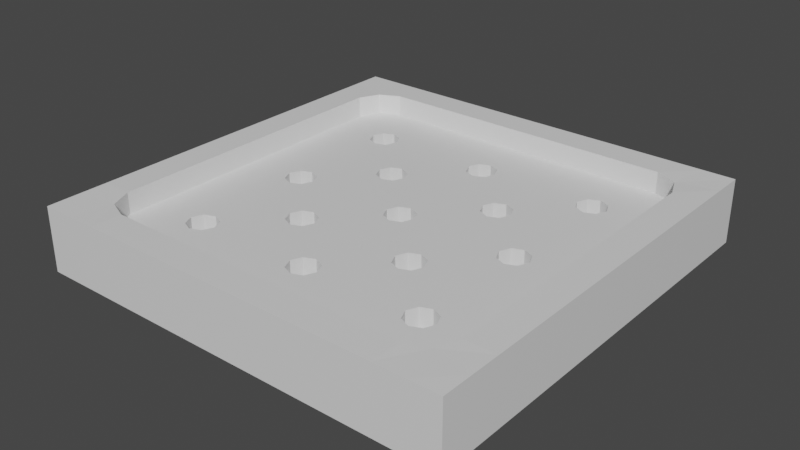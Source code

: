 # Source: floortrap.blend  (saved by Blender 2.80.75; exported with 4.5.12 LTS)
import bpy
from mathutils import Matrix  # noqa: F401  (used for matrix-valued properties, if any)

bpy.ops.wm.read_factory_settings(use_empty=True)
scene = bpy.context.scene
scene.name = 'Scene'

# ---- collections
col_collection = bpy.data.collections.new('Collection'); scene.collection.children.link(col_collection)

# ---- materials (node trees are filled in below, after node groups)
mat_material = bpy.data.materials.new('Material')
mat_material.alpha_threshold = 0.0
mat_material.use_transparent_shadow = False
mat_material.line_color = (0.0, 0.0, 0.0, 1.0)

# ---- material node trees
mat_material.use_nodes = True; mat_material.node_tree.nodes.clear()
_N = mat_material.node_tree.nodes; _L = mat_material.node_tree.links
n0 = _N.new('ShaderNodeOutputMaterial'); n0.name = 'Material Output'; n0.location = (300, 300)
n1 = _N.new('ShaderNodeBsdfPrincipled'); n1.name = 'Principled BSDF'; n1.location = (10, 300)
n1.distribution = 'GGX'
n1.subsurface_method = 'BURLEY'
n1.inputs[2].default_value = 0.4
n1.inputs[3].default_value = 1.45
n1.inputs[27].default_value = (0.0, 0.0, 0.0, 1.0)
n1.inputs[28].default_value = 1.0
_L.new(n1.outputs[0], n0.inputs[0])
n0.is_active_output = True

# ---- world
world_world = bpy.data.worlds.new('World'); scene.world = world_world
world_world.use_nodes = True; world_world.node_tree.nodes.clear()
_N = world_world.node_tree.nodes; _L = world_world.node_tree.links
n0 = _N.new('ShaderNodeOutputWorld'); n0.name = 'World Output'; n0.location = (300, 300)
n1 = _N.new('ShaderNodeBackground'); n1.name = 'Background'; n1.location = (10, 300)
n1.inputs[0].default_value = (0.05088, 0.05088, 0.05088, 1.0)
_L.new(n1.outputs[0], n0.inputs[0])
n0.is_active_output = True
world_world.color = (0.05088, 0.05088, 0.05088)
world_world.use_sun_shadow = False
world_world.sun_shadow_jitter_overblur = 0.0

# ---- meshes
me_cube = bpy.data.meshes.new('Cube')
me_cube.from_pydata([(1.0, 1.0, 0.1), (1.0, 1.0, -0.1), (1.0, -1.0, 0.1), (1.0, -1.0, -0.1), (1.0, 0.7143, 0.1), (1.0, 0.4286, 0.1), (1.0, 0.1429, 0.1), (1.0, -0.1429, 0.1), (1.0, -0.4286, 0.1), (1.0, -0.7143, 0.1), (1.0, -0.7143, -0.1), (1.0, -0.4286, -0.1), (1.0, -0.1429, -0.1), (1.0, 0.1429, -0.1), (1.0, 0.4286, -0.1), (1.0, 0.7143, -0.1), (0.7143, 1.0, -0.1), (0.4286, 1.0, -0.1), (0.1429, 1.0, -0.1), (0.7143, -1.0, 0.1), (0.4286, -1.0, 0.1), (0.1429, -1.0, 0.1), (0.1429, -1.0, -0.1), (0.4286, -1.0, -0.1), (0.7143, -1.0, -0.1), (0.1429, 1.0, 0.1), (0.4286, 1.0, 0.1), (0.7143, 1.0, 0.1), (0.1429, 0.7143, 0.1), (0.4286, 0.7143, 0.1), (0.7143, 0.7143, 0.1), (0.1429, 0.4286, 0.1), (0.4286, 0.4286, 0.1), (0.7143, 0.4286, 0.1), (0.1429, 0.1429, 0.1), (0.4286, 0.1429, 0.1), (0.7143, 0.1429, 0.1), (0.1429, -0.1429, 0.1), (0.4286, -0.1429, 0.1), (0.7143, -0.1429, 0.1), (0.1429, -0.4286, 0.1), (0.4286, -0.4286, 0.1), (0.7143, -0.4286, 0.1), (0.1429, -0.7143, 0.1), (0.4286, -0.7143, 0.1), (0.7143, -0.7143, 0.1), (0.5214, 0.6214, 0.1), (0.6214, 0.6214, 0.1), (0.5214, 0.5214, 0.1), (0.6214, 0.5214, 0.1), (0.0506, 0.05, 0.1), (0.0506, -0.05, 0.1), (0.5214, -0.5214, 0.1), (0.6214, -0.5214, 0.1), (0.5214, -0.6214, 0.1), (0.6214, -0.6214, 0.1), (0.5214, 0.05, 0.1), (0.6214, 0.05, 0.1), (0.5214, -0.05, 0.1), (0.6214, -0.05, 0.1), (0.2357, -0.2357, 0.1), (0.3357, -0.2357, 0.1), (0.2357, -0.3357, 0.1), (0.3357, -0.3357, 0.1), (0.0506, -0.5214, 0.1), (0.0506, -0.6214, 0.1), (0.2357, 0.3357, 0.1), (0.3357, 0.3357, 0.1), (0.2357, 0.2357, 0.1), (0.3357, 0.2357, 0.1), (0.0506, 0.6214, 0.1), (0.0506, 0.5214, 0.1), (0.5214, 0.6214, 1.788e-08), (0.6214, 0.6214, 1.788e-08), (0.5214, 0.5214, 1.788e-08), (0.6214, 0.5214, 1.788e-08), (0.0506, 0.05, 1.788e-08), (0.0506, -0.05, 1.788e-08), (0.5214, -0.5214, 1.788e-08), (0.6214, -0.5214, 1.788e-08), (0.5214, -0.6214, 1.788e-08), (0.6214, -0.6214, 1.788e-08), (0.5214, 0.05, 1.788e-08), (0.6214, 0.05, 1.788e-08), (0.5214, -0.05, 1.788e-08), (0.6214, -0.05, 1.788e-08), (0.2357, -0.2357, 1.788e-08), (0.3357, -0.2357, 1.788e-08), (0.2357, -0.3357, 1.788e-08), (0.3357, -0.3357, 1.788e-08), (0.0506, -0.5214, 1.788e-08), (0.0506, -0.6214, 1.788e-08), (0.2357, 0.3357, 1.788e-08), (0.3357, 0.3357, 1.788e-08), (0.2357, 0.2357, 1.788e-08), (0.3357, 0.2357, 1.788e-08), (0.0506, 0.6214, 1.788e-08), (0.0506, 0.5214, 1.788e-08), (0.2857, 1.0, -0.1), (0.2857, -1.0, 0.1), (0.2857, -1.0, -0.1), (0.2857, 1.0, 0.1), (0.2857, 0.7143, 0.1), (0.2857, 0.4286, 0.1), (0.2857, 0.1429, 0.1), (0.2857, -0.1429, 0.1), (0.2857, -0.4286, 0.1), (0.2857, -0.7143, 0.1), (0.2857, -0.2143, 0.1), (0.2857, -0.3571, 0.1), (0.2857, 0.3571, 0.1), (0.2857, 0.2143, 0.1), (0.2857, -0.2143, 1.788e-08), (0.2857, -0.3571, 1.788e-08), (0.2857, 0.3571, 1.788e-08), (0.2857, 0.2143, 1.788e-08), (0.5714, 1.0, -0.1), (0.5714, -1.0, 0.1), (0.5714, -1.0, -0.1), (0.5714, 1.0, 0.1), (0.5714, 0.7143, 0.1), (0.5714, 0.4286, 0.1), (0.5714, 0.1429, 0.1), (0.5714, -0.1429, 0.1), (0.5714, -0.4286, 0.1), (0.5714, -0.7143, 0.1), (0.5714, 0.6429, 0.1), (0.5714, 0.5, 0.1), (0.5714, -0.5, 0.1), (0.5714, -0.6429, 0.1), (0.5714, 0.07143, 0.1), (0.5714, -0.07143, 0.1), (0.5714, 0.6429, 1.788e-08), (0.5714, 0.5, 1.788e-08), (0.5714, -0.5, 1.788e-08), (0.5714, -0.6429, 1.788e-08), (0.5714, 0.07143, 1.788e-08), (0.5714, -0.07143, 1.788e-08), (1.0, -0.5714, 0.1), (1.0, -0.5714, -0.1), (0.7143, -0.5714, 0.1), (0.4286, -0.5714, 0.1), (0.1429, -0.5714, 0.1), (0.6429, -0.5714, 0.1), (0.5, -0.5714, 0.1), (0.07143, -0.5714, 0.1), (0.6429, -0.5714, 1.788e-08), (0.5, -0.5714, 1.788e-08), (0.07143, -0.5714, 1.788e-08), (0.2857, -0.5714, 0.1), (0.5714, -0.5714, 1.788e-08), (1.0, -0.2857, 0.1), (1.0, -0.2857, -0.1), (0.7143, -0.2857, 0.1), (0.4286, -0.2857, 0.1), (0.1429, -0.2857, 0.1), (0.3571, -0.2857, 0.1), (0.2143, -0.2857, 0.1), (0.3571, -0.2857, 1.788e-08), (0.2143, -0.2857, 1.788e-08), (0.2857, -0.2857, 1.788e-08), (0.5714, -0.2857, 0.1), (1.0, 0.0, 0.1), (1.0, 0.0, -0.1), (0.7143, 0.0, 0.1), (0.4286, 0.0, 0.1), (0.1429, 0.0, 0.1), (0.07143, 0.0, 0.1), (0.6429, 0.0, 0.1), (0.5, 0.0, 0.1), (0.07143, 0.0, 1.788e-08), (0.6429, 0.0, 1.788e-08), (0.5, 0.0, 1.788e-08), (0.2857, 0.0, 0.1), (0.5714, 0.0, 1.788e-08), (1.0, 0.2857, 0.1), (1.0, 0.2857, -0.1), (0.7143, 0.2857, 0.1), (0.4286, 0.2857, 0.1), (0.1429, 0.2857, 0.1), (0.3571, 0.2857, 0.1), (0.2143, 0.2857, 0.1), (0.3571, 0.2857, 1.788e-08), (0.2143, 0.2857, 1.788e-08), (0.2857, 0.2857, 1.788e-08), (0.5714, 0.2857, 0.1), (1.0, 0.5714, 0.1), (1.0, 0.5714, -0.1), (0.7143, 0.5714, 0.1), (0.4286, 0.5714, 0.1), (0.1429, 0.5714, 0.1), (0.6429, 0.5714, 0.1), (0.5, 0.5714, 0.1), (0.07143, 0.5714, 0.1), (0.6429, 0.5714, 1.788e-08), (0.5, 0.5714, 1.788e-08), (0.07143, 0.5714, 1.788e-08), (0.2857, 0.5714, 0.1), (0.5714, 0.5714, 1.788e-08), (0.2857, 0.0, -0.1), (-1.0, 1.0, 0.1), (-1.0, 1.0, -0.1), (-1.0, -1.0, 0.1), (-1.0, -1.0, -0.1), (-1.0, 0.7143, 0.1), (-1.0, 0.4286, 0.1), (-1.0, 0.1429, 0.1), (-1.0, -0.1429, 0.1), (-1.0, -0.4286, 0.1), (-1.0, -0.7143, 0.1), (-1.0, -0.7143, -0.1), (-1.0, -0.4286, -0.1), (-1.0, -0.1429, -0.1), (-1.0, 0.1429, -0.1), (-1.0, 0.4286, -0.1), (-1.0, 0.7143, -0.1), (-0.7143, 1.0, -0.1), (-0.4286, 1.0, -0.1), (-0.1429, 1.0, -0.1), (-0.7143, -1.0, 0.1), (-0.4286, -1.0, 0.1), (-0.1429, -1.0, 0.1), (-0.1429, -1.0, -0.1), (-0.4286, -1.0, -0.1), (-0.7143, -1.0, -0.1), (-0.1429, 1.0, 0.1), (-0.4286, 1.0, 0.1), (-0.7143, 1.0, 0.1), (-0.1429, 0.7143, 0.1), (-0.4286, 0.7143, 0.1), (-0.7143, 0.7143, 0.1), (-0.1429, 0.4286, 0.1), (-0.4286, 0.4286, 0.1), (-0.7143, 0.4286, 0.1), (-0.1429, 0.1429, 0.1), (-0.4286, 0.1429, 0.1), (-0.7143, 0.1429, 0.1), (-0.1429, -0.1429, 0.1), (-0.4286, -0.1429, 0.1), (-0.7143, -0.1429, 0.1), (-0.1429, -0.4286, 0.1), (-0.4286, -0.4286, 0.1), (-0.7143, -0.4286, 0.1), (-0.1429, -0.7143, 0.1), (-0.4286, -0.7143, 0.1), (-0.7143, -0.7143, 0.1), (-0.5214, 0.6214, 0.1), (-0.6214, 0.6214, 0.1), (-0.5214, 0.5214, 0.1), (-0.6214, 0.5214, 0.1), (-0.0506, 0.05, 0.1), (-0.0506, -0.05, 0.1), (-0.5214, -0.5214, 0.1), (-0.6214, -0.5214, 0.1), (-0.5214, -0.6214, 0.1), (-0.6214, -0.6214, 0.1), (-0.5214, 0.05, 0.1), (-0.6214, 0.05, 0.1), (-0.5214, -0.05, 0.1), (-0.6214, -0.05, 0.1), (-0.2357, -0.2357, 0.1), (-0.3357, -0.2357, 0.1), (-0.2357, -0.3357, 0.1), (-0.3357, -0.3357, 0.1), (-0.0506, -0.5214, 0.1), (-0.0506, -0.6214, 0.1), (-0.2357, 0.3357, 0.1), (-0.3357, 0.3357, 0.1), (-0.2357, 0.2357, 0.1), (-0.3357, 0.2357, 0.1), (-0.0506, 0.6214, 0.1), (-0.0506, 0.5214, 0.1), (-0.5214, 0.6214, 1.788e-08), (-0.6214, 0.6214, 1.788e-08), (-0.5214, 0.5214, 1.788e-08), (-0.6214, 0.5214, 1.788e-08), (-0.0506, 0.05, 1.788e-08), (-0.0506, -0.05, 1.788e-08), (-0.5214, -0.5214, 1.788e-08), (-0.6214, -0.5214, 1.788e-08), (-0.5214, -0.6214, 1.788e-08), (-0.6214, -0.6214, 1.788e-08), (-0.5214, 0.05, 1.788e-08), (-0.6214, 0.05, 1.788e-08), (-0.5214, -0.05, 1.788e-08), (-0.6214, -0.05, 1.788e-08), (-0.2357, -0.2357, 1.788e-08), (-0.3357, -0.2357, 1.788e-08), (-0.2357, -0.3357, 1.788e-08), (-0.3357, -0.3357, 1.788e-08), (-0.0506, -0.5214, 1.788e-08), (-0.0506, -0.6214, 1.788e-08), (-0.2357, 0.3357, 1.788e-08), (-0.3357, 0.3357, 1.788e-08), (-0.2357, 0.2357, 1.788e-08), (-0.3357, 0.2357, 1.788e-08), (-0.0506, 0.6214, 1.788e-08), (-0.0506, 0.5214, 1.788e-08), (0.0, 1.0, -0.1), (0.0, -1.0, 0.1), (0.0, -1.0, -0.1), (0.0, 1.0, 0.1), (0.0, 0.7143, 0.1), (0.0, 0.4286, 0.1), (0.0, 0.1429, 0.1), (0.0, -0.1429, 0.1), (0.0, -0.4286, 0.1), (0.0, -0.7143, 0.1), (0.0, 0.07143, 0.1), (0.0, -0.07143, 0.1), (0.0, -0.5, 0.1), (0.0, -0.6429, 0.1), (0.0, 0.6429, 0.1), (0.0, 0.5, 0.1), (0.0, 0.07143, 1.788e-08), (0.0, -0.07143, 1.788e-08), (0.0, -0.5, 1.788e-08), (0.0, -0.6429, 1.788e-08), (0.0, 0.6429, 1.788e-08), (0.0, 0.5, 1.788e-08), (-0.2857, 1.0, -0.1), (-0.2857, -1.0, 0.1), (-0.2857, -1.0, -0.1), (-0.2857, 1.0, 0.1), (-0.2857, 0.7143, 0.1), (-0.2857, 0.4286, 0.1), (-0.2857, 0.1429, 0.1), (-0.2857, -0.1429, 0.1), (-0.2857, -0.4286, 0.1), (-0.2857, -0.7143, 0.1), (-0.2857, -0.2143, 0.1), (-0.2857, -0.3571, 0.1), (-0.2857, 0.3571, 0.1), (-0.2857, 0.2143, 0.1), (-0.2857, -0.2143, 1.788e-08), (-0.2857, -0.3571, 1.788e-08), (-0.2857, 0.3571, 1.788e-08), (-0.2857, 0.2143, 1.788e-08), (-0.5714, 1.0, -0.1), (-0.5714, -1.0, 0.1), (-0.5714, -1.0, -0.1), (-0.5714, 1.0, 0.1), (-0.5714, 0.7143, 0.1), (-0.5714, 0.4286, 0.1), (-0.5714, 0.1429, 0.1), (-0.5714, -0.1429, 0.1), (-0.5714, -0.4286, 0.1), (-0.5714, -0.7143, 0.1), (-0.5714, 0.6429, 0.1), (-0.5714, 0.5, 0.1), (-0.5714, -0.5, 0.1), (-0.5714, -0.6429, 0.1), (-0.5714, 0.07143, 0.1), (-0.5714, -0.07143, 0.1), (-0.5714, 0.6429, 1.788e-08), (-0.5714, 0.5, 1.788e-08), (-0.5714, -0.5, 1.788e-08), (-0.5714, -0.6429, 1.788e-08), (-0.5714, 0.07143, 1.788e-08), (-0.5714, -0.07143, 1.788e-08), (-1.0, -0.5714, 0.1), (-1.0, -0.5714, -0.1), (-0.7143, -0.5714, 0.1), (-0.4286, -0.5714, 0.1), (-0.1429, -0.5714, 0.1), (-0.6429, -0.5714, 0.1), (-0.5, -0.5714, 0.1), (-0.07143, -0.5714, 0.1), (-0.6429, -0.5714, 1.788e-08), (-0.5, -0.5714, 1.788e-08), (-0.07143, -0.5714, 1.788e-08), (0.0, -0.5714, 1.788e-08), (-0.2857, -0.5714, 0.1), (-0.5714, -0.5714, 1.788e-08), (-1.0, -0.2857, 0.1), (-1.0, -0.2857, -0.1), (-0.7143, -0.2857, 0.1), (-0.4286, -0.2857, 0.1), (-0.1429, -0.2857, 0.1), (-0.3571, -0.2857, 0.1), (-0.2143, -0.2857, 0.1), (-0.3571, -0.2857, 1.788e-08), (-0.2143, -0.2857, 1.788e-08), (0.0, -0.2857, 0.1), (-0.2857, -0.2857, 1.788e-08), (-0.5714, -0.2857, 0.1), (-1.0, 0.0, 0.1), (-1.0, 0.0, -0.1), (-0.7143, 0.0, 0.1), (-0.4286, 0.0, 0.1), (-0.1429, 0.0, 0.1), (-0.07143, 0.0, 0.1), (-0.6429, 0.0, 0.1), (-0.5, 0.0, 0.1), (-0.07143, 0.0, 1.788e-08), (-0.6429, 0.0, 1.788e-08), (-0.5, 0.0, 1.788e-08), (0.0, 0.0, 1.788e-08), (-0.2857, 0.0, 0.1), (-0.5714, 0.0, 1.788e-08), (-1.0, 0.2857, 0.1), (-1.0, 0.2857, -0.1), (-0.7143, 0.2857, 0.1), (-0.4286, 0.2857, 0.1), (-0.1429, 0.2857, 0.1), (-0.3571, 0.2857, 0.1), (-0.2143, 0.2857, 0.1), (-0.3571, 0.2857, 1.788e-08), (-0.2143, 0.2857, 1.788e-08), (0.0, 0.2857, 0.1), (-0.2857, 0.2857, 1.788e-08), (-0.5714, 0.2857, 0.1), (-1.0, 0.5714, 0.1), (-1.0, 0.5714, -0.1), (-0.7143, 0.5714, 0.1), (-0.4286, 0.5714, 0.1), (-0.1429, 0.5714, 0.1), (-0.6429, 0.5714, 0.1), (-0.5, 0.5714, 0.1), (-0.07143, 0.5714, 0.1), (-0.6429, 0.5714, 1.788e-08), (-0.5, 0.5714, 1.788e-08), (-0.07143, 0.5714, 1.788e-08), (0.0, 0.5714, 1.788e-08), (-0.2857, 0.5714, 0.1), (-0.5714, 0.5714, 1.788e-08), (-0.2857, 0.0, -0.1), (1.0, -0.8571, 0.1), (1.0, -0.8571, -0.1), (0.7143, -0.8571, 0.1), (0.4286, -0.8571, 0.1), (0.1429, -0.8571, 0.1), (0.0, -0.8571, 0.1), (0.2857, -0.8571, 0.1), (0.5714, -0.8571, 0.1), (-1.0, -0.8571, 0.1), (-1.0, -0.8571, -0.1), (-0.7143, -0.8571, 0.1), (-0.4286, -0.8571, 0.1), (-0.1429, -0.8571, 0.1), (-0.2857, -0.8571, 0.1), (-0.5714, -0.8571, 0.1), (-0.8571, -1.0, -0.1), (-0.8571, 1.0, 0.1), (-0.8571, 0.7143, 0.1), (-0.8571, 0.4286, 0.1), (-0.8571, 0.1429, 0.1), (-0.8571, -0.1429, 0.1), (-0.8571, -0.4286, 0.1), (-0.8571, -0.7143, 0.1), (-0.8571, 1.0, -0.1), (-0.8571, -1.0, 0.1), (-0.8571, -0.5714, 0.1), (-0.8571, -0.2857, 0.1), (-0.8571, 0.0, 0.1), (-0.8571, 0.2857, 0.1), (-0.8571, 0.5714, 0.1), (-0.8143, -0.8143, 0.1025), (1.0, 0.8571, -0.1), (1.0, 0.8571, 0.1), (0.7143, 0.8571, 0.1), (0.4286, 0.8571, 0.1), (0.1429, 0.8571, 0.1), (0.0, 0.8571, 0.1), (0.2857, 0.8571, 0.1), (0.5714, 0.8571, 0.1), (-1.0, 0.8571, -0.1), (-1.0, 0.8571, 0.1), (-0.7143, 0.8571, 0.1), (-0.4286, 0.8571, 0.1), (-0.1429, 0.8571, 0.1), (-0.2857, 0.8571, 0.1), (-0.5714, 0.8571, 0.1), (-0.8143, 0.8143, 0.1025), (0.8571, -1.0, -0.1), (0.8571, 1.0, 0.1), (0.8571, 0.7143, 0.1), (0.8571, 0.4286, 0.1), (0.8571, 0.1429, 0.1), (0.8571, -0.1429, 0.1), (0.8571, -0.4286, 0.1), (0.8571, -0.7143, 0.1), (0.8571, 1.0, -0.1), (0.8571, -1.0, 0.1), (0.8571, -0.5714, 0.1), (0.8571, -0.2857, 0.1), (0.8571, 0.0, 0.1), (0.8571, 0.2857, 0.1), (0.8571, 0.5714, 0.1), (0.8143, -0.8143, 0.1025), (0.8143, 0.8143, 0.1025), (1.0, -0.8571, 0.2), (1.0, -1.0, 0.2), (0.8571, 1.0, 0.2), (1.0, 1.0, 0.2), (1.0, 0.8571, 0.2), (1.0, 0.7143, 0.2), (1.0, 0.5714, 0.2), (1.0, 0.4286, 0.2), (1.0, 0.2857, 0.2), (1.0, 0.1429, 0.2), (1.0, 0.0, 0.2), (1.0, -0.1429, 0.2), (1.0, -0.2857, 0.2), (1.0, -0.4286, 0.2), (1.0, -0.5714, 0.2), (1.0, -0.7143, 0.2), (0.8571, 0.7143, 0.2), (0.8571, 0.4286, 0.2), (0.8571, 0.1429, 0.2), (0.8571, -0.1429, 0.2), (0.8571, -0.4286, 0.2), (0.8571, -0.7143, 0.2), (0.8571, -1.0, 0.2), (0.7143, -1.0, 0.2), (0.5714, -1.0, 0.2), (0.4286, -1.0, 0.2), (0.2857, -1.0, 0.2), (0.1429, -1.0, 0.2), (0.0, 1.0, 0.2), (0.1429, 1.0, 0.2), (0.2857, 1.0, 0.2), (0.4286, 1.0, 0.2), (0.5714, 1.0, 0.2), (0.7143, 1.0, 0.2), (0.7143, -0.8571, 0.2), (0.4286, -0.8571, 0.2), (0.1429, -0.8571, 0.2), (0.0, -1.0, 0.2), (0.0, -0.8571, 0.2), (0.2857, -0.8571, 0.2), (0.5714, -0.8571, 0.2), (0.8571, -0.5714, 0.2), (0.8571, -0.2857, 0.2), (0.8571, 0.0, 0.2), (0.8571, 0.2857, 0.2), (0.8571, 0.5714, 0.2), (-1.0, -0.8571, 0.2), (-1.0, -1.0, 0.2), (-0.8571, 1.0, 0.2), (-1.0, 1.0, 0.2), (-1.0, 0.8571, 0.2), (-1.0, 0.7143, 0.2), (-1.0, 0.5714, 0.2), (-1.0, 0.4286, 0.2), (-1.0, 0.2857, 0.2), (-1.0, 0.1429, 0.2), (-1.0, 0.0, 0.2), (-1.0, -0.1429, 0.2), (-1.0, -0.2857, 0.2), (-1.0, -0.4286, 0.2), (-1.0, -0.5714, 0.2), (-1.0, -0.7143, 0.2), (-0.8571, 0.7143, 0.2), (-0.8571, 0.4286, 0.2), (-0.8571, 0.1429, 0.2), (-0.8571, -0.1429, 0.2), (-0.8571, -0.4286, 0.2), (-0.8571, -0.7143, 0.2), (-0.8571, -1.0, 0.2), (-0.7143, -1.0, 0.2), (-0.5714, -1.0, 0.2), (-0.4286, -1.0, 0.2), (-0.2857, -1.0, 0.2), (-0.1429, -1.0, 0.2), (-0.1429, 1.0, 0.2), (-0.2857, 1.0, 0.2), (-0.4286, 1.0, 0.2), (-0.5714, 1.0, 0.2), (-0.7143, 1.0, 0.2), (-0.7143, -0.8571, 0.2), (-0.4286, -0.8571, 0.2), (-0.1429, -0.8571, 0.2), (-0.2857, -0.8571, 0.2), (-0.5714, -0.8571, 0.2), (-0.8571, -0.5714, 0.2), (-0.8571, -0.2857, 0.2), (-0.8571, 0.0, 0.2), (-0.8571, 0.2857, 0.2), (-0.8571, 0.5714, 0.2), (-0.8143, -0.8143, 0.1975), (0.8143, -0.8143, 0.1975), (-0.8143, 0.8143, 0.1975), (0.7143, 0.8571, 0.2), (0.4286, 0.8571, 0.2), (0.1429, 0.8571, 0.2), (0.0, 0.8571, 0.2), (0.2857, 0.8571, 0.2), (0.5714, 0.8571, 0.2), (-0.7143, 0.8571, 0.2), (-0.4286, 0.8571, 0.2), (-0.1429, 0.8571, 0.2), (-0.2857, 0.8571, 0.2), (-0.5714, 0.8571, 0.2), (0.8143, 0.8143, 0.1975)], [], [(428, 3, 2, 427), (482, 1, 0, 475), (458, 15, 4, 459), (187, 14, 5, 186), (176, 13, 6, 175), (163, 12, 7, 162), (152, 11, 8, 151), (139, 10, 9, 138), (484, 481, 45, 140), (124, 128, 52, 41), (149, 107, 43, 142), (485, 480, 42, 153), (161, 124, 41, 154), (154, 156, 61, 38), (486, 479, 39, 164), (165, 169, 58, 38), (173, 105, 37, 166), (487, 478, 36, 177), (185, 122, 35, 178), (104, 111, 69, 35), (488, 477, 33, 188), (120, 126, 46, 29), (197, 103, 31, 190), (303, 313, 71, 31), (490, 476, 30, 460), (465, 120, 29, 461), (464, 102, 28, 462), (298, 18, 25, 301), (98, 17, 26, 101), (116, 16, 27, 119), (474, 3, 428, 10, 139, 11, 152, 12, 163, 13, 176, 14, 187, 15, 458, 1, 482), (474, 24, 19, 483), (118, 23, 20, 117), (100, 22, 21, 99), (440, 573, 571, 438), (467, 541, 542, 204), (441, 574, 570, 437), (168, 171, 83, 57), (131, 137, 85, 59), (188, 191, 47, 30), (189, 192, 48, 32), (121, 127, 49, 33), (305, 309, 51, 37), (166, 167, 50, 34), (130, 136, 82, 56), (145, 148, 90, 64), (140, 143, 53, 42), (141, 144, 54, 44), (125, 129, 55, 45), (311, 317, 91, 65), (123, 131, 59, 39), (122, 130, 56, 35), (164, 168, 57, 36), (193, 196, 96, 70), (106, 109, 63, 41), (105, 108, 60, 37), (155, 157, 62, 40), (142, 145, 64, 40), (307, 311, 65, 43), (313, 319, 97, 71), (179, 181, 68, 34), (103, 110, 66, 31), (178, 180, 67, 32), (167, 170, 76, 50), (190, 193, 70, 28), (198, 133, 74, 195), (150, 135, 80, 147), (174, 137, 84, 172), (160, 113, 88, 159), (184, 115, 94, 183), (169, 172, 84, 58), (110, 114, 92, 66), (111, 115, 95, 69), (180, 182, 93, 67), (181, 183, 94, 68), (128, 134, 78, 52), (129, 135, 81, 55), (143, 146, 79, 53), (126, 132, 72, 46), (144, 147, 80, 54), (127, 133, 75, 49), (191, 194, 73, 47), (192, 195, 74, 48), (108, 112, 86, 60), (109, 113, 89, 63), (156, 158, 87, 61), (157, 159, 88, 62), (309, 315, 77, 51), (50, 76, 314, 308), (196, 97, 319, 423), (148, 91, 317, 371), (170, 77, 315, 397), (28, 70, 312, 302), (70, 96, 318, 312), (64, 90, 316, 310), (34, 50, 308, 304), (443, 539, 540, 200), (22, 300, 299, 21), (462, 28, 302, 463), (179, 34, 304, 409), (155, 40, 306, 383), (40, 64, 310, 306), (62, 88, 113, 109), (61, 87, 112, 108), (68, 94, 115, 111), (67, 93, 114, 110), (182, 95, 115, 184), (158, 89, 113, 160), (32, 67, 110, 103), (38, 61, 108, 105), (40, 62, 109, 106), (480, 511, 532, 484), (23, 100, 99, 20), (300, 22, 100, 199, 98, 18, 298), (18, 98, 101, 25), (461, 29, 102, 464), (189, 32, 103, 197), (34, 68, 111, 104), (165, 38, 105, 173), (141, 44, 107, 149), (48, 74, 133, 127), (47, 73, 132, 126), (54, 80, 135, 129), (53, 79, 134, 128), (171, 85, 137, 174), (146, 81, 135, 150), (194, 75, 133, 198), (36, 57, 130, 122), (38, 58, 131, 123), (44, 54, 129, 125), (57, 83, 136, 130), (32, 48, 127, 121), (58, 84, 137, 131), (435, 537, 538, 202), (24, 118, 117, 19), (100, 23, 118, 116, 17, 98, 199), (17, 116, 119, 26), (460, 30, 120, 465), (30, 47, 126, 120), (177, 36, 122, 185), (153, 42, 124, 161), (42, 53, 128, 124), (79, 146, 150, 134), (41, 141, 149, 106), (90, 148, 371, 316), (52, 78, 147, 144), (55, 81, 146, 143), (134, 150, 147, 78), (43, 65, 145, 142), (41, 52, 144, 141), (45, 55, 143, 140), (65, 91, 148, 145), (106, 149, 142, 40), (480, 484, 140, 42), (11, 139, 138, 8), (39, 153, 161, 123), (87, 158, 160, 112), (37, 155, 383, 305), (60, 86, 159, 157), (63, 89, 158, 156), (112, 160, 159, 86), (37, 60, 157, 155), (41, 63, 156, 154), (123, 161, 154, 38), (479, 485, 153, 39), (12, 152, 151, 7), (83, 171, 174, 136), (35, 165, 173, 104), (76, 170, 397, 314), (56, 82, 172, 169), (136, 174, 172, 82), (51, 77, 170, 167), (39, 59, 168, 164), (37, 51, 167, 166), (59, 85, 171, 168), (104, 173, 166, 34), (35, 56, 169, 165), (478, 486, 164, 36), (13, 163, 162, 6), (33, 177, 185, 121), (93, 182, 184, 114), (31, 179, 409, 303), (66, 92, 183, 181), (69, 95, 182, 180), (114, 184, 183, 92), (35, 69, 180, 178), (31, 66, 181, 179), (121, 185, 178, 32), (477, 487, 177, 33), (14, 176, 175, 5), (73, 194, 198, 132), (29, 189, 197, 102), (96, 196, 423, 318), (46, 72, 195, 192), (49, 75, 194, 191), (132, 198, 195, 72), (31, 71, 193, 190), (71, 97, 196, 193), (29, 46, 192, 189), (33, 49, 191, 188), (102, 197, 190, 28), (476, 488, 188, 30), (15, 187, 186, 4), (436, 435, 202, 203), (450, 443, 200, 201), (466, 467, 204, 215), (413, 412, 205, 214), (401, 400, 206, 213), (387, 386, 207, 212), (375, 374, 208, 211), (361, 360, 209, 210), (452, 362, 245, 449), (346, 241, 252, 350), (372, 364, 243, 329), (453, 376, 242, 448), (385, 377, 241, 346), (377, 238, 261, 379), (454, 388, 239, 447), (389, 238, 258, 393), (398, 390, 237, 327), (455, 402, 236, 446), (411, 403, 235, 344), (326, 235, 269, 333), (456, 414, 233, 445), (342, 229, 246, 348), (424, 416, 231, 325), (303, 231, 271, 313), (473, 468, 230, 444), (472, 469, 229, 342), (471, 470, 228, 324), (298, 301, 225, 218), (320, 323, 226, 217), (338, 341, 227, 216), (450, 201, 466, 215, 413, 214, 401, 213, 387, 212, 375, 211, 361, 210, 436, 203, 442), (442, 451, 219, 224), (340, 339, 220, 223), (322, 321, 221, 222), (479, 510, 533, 485), (151, 503, 502, 7), (459, 495, 494, 0), (392, 257, 283, 395), (353, 259, 285, 359), (414, 230, 247, 417), (415, 232, 248, 418), (343, 233, 249, 349), (305, 237, 251, 309), (390, 234, 250, 391), (352, 256, 282, 358), (367, 264, 290, 370), (362, 242, 253, 365), (363, 244, 254, 366), (347, 245, 255, 351), (311, 265, 291, 317), (345, 239, 259, 353), (344, 235, 256, 352), (388, 236, 257, 392), (419, 270, 296, 422), (328, 241, 263, 331), (327, 237, 260, 330), (378, 240, 262, 380), (364, 240, 264, 367), (307, 243, 265, 311), (313, 271, 297, 319), (404, 234, 268, 406), (325, 231, 266, 332), (403, 232, 267, 405), (391, 250, 276, 394), (416, 228, 270, 419), (425, 421, 274, 355), (373, 369, 280, 357), (399, 396, 284, 359), (384, 382, 288, 335), (410, 408, 294, 337), (393, 258, 284, 396), (332, 266, 292, 336), (333, 269, 295, 337), (405, 267, 293, 407), (406, 268, 294, 408), (350, 252, 278, 356), (351, 255, 281, 357), (365, 253, 279, 368), (348, 246, 272, 354), (366, 254, 280, 369), (349, 249, 275, 355), (417, 247, 273, 420), (418, 248, 274, 421), (330, 260, 286, 334), (331, 263, 289, 335), (379, 261, 287, 381), (380, 262, 288, 382), (309, 251, 277, 315), (250, 308, 314, 276), (422, 423, 319, 297), (370, 371, 317, 291), (394, 397, 315, 277), (228, 302, 312, 270), (270, 312, 318, 296), (264, 310, 316, 290), (234, 304, 308, 250), (478, 509, 534, 486), (222, 221, 299, 300), (470, 463, 302, 228), (404, 409, 304, 234), (378, 383, 306, 240), (240, 306, 310, 264), (262, 331, 335, 288), (261, 330, 334, 287), (268, 333, 337, 294), (267, 332, 336, 293), (407, 410, 337, 295), (381, 384, 335, 289), (232, 325, 332, 267), (238, 327, 330, 261), (240, 328, 331, 262), (101, 521, 520, 25), (223, 220, 321, 322), (300, 298, 218, 320, 426, 322, 222), (218, 225, 323, 320), (469, 471, 324, 229), (415, 424, 325, 232), (234, 326, 333, 268), (389, 398, 327, 238), (363, 372, 329, 244), (248, 349, 355, 274), (247, 348, 354, 273), (254, 351, 357, 280), (253, 350, 356, 279), (395, 399, 359, 285), (368, 373, 357, 281), (420, 425, 355, 275), (236, 344, 352, 257), (238, 345, 353, 258), (244, 347, 351, 254), (257, 352, 358, 283), (232, 343, 349, 248), (258, 353, 359, 284), (175, 499, 498, 5), (224, 219, 339, 340), (322, 426, 320, 217, 338, 340, 223), (217, 226, 341, 338), (468, 472, 342, 230), (230, 342, 348, 247), (402, 411, 344, 236), (376, 385, 346, 242), (242, 346, 350, 253), (279, 356, 373, 368), (241, 328, 372, 363), (290, 316, 371, 370), (252, 366, 369, 278), (255, 365, 368, 281), (356, 278, 369, 373), (243, 364, 367, 265), (241, 363, 366, 252), (245, 362, 365, 255), (265, 367, 370, 291), (328, 240, 364, 372), (448, 242, 362, 452), (211, 208, 360, 361), (239, 345, 385, 376), (287, 334, 384, 381), (237, 305, 383, 378), (260, 380, 382, 286), (263, 379, 381, 289), (334, 286, 382, 384), (237, 378, 380, 260), (241, 377, 379, 263), (345, 238, 377, 385), (447, 239, 376, 453), (212, 207, 374, 375), (283, 358, 399, 395), (235, 326, 398, 389), (276, 314, 397, 394), (256, 393, 396, 282), (358, 282, 396, 399), (251, 391, 394, 277), (239, 388, 392, 259), (237, 390, 391, 251), (259, 392, 395, 285), (326, 234, 390, 398), (235, 389, 393, 256), (446, 236, 388, 454), (213, 206, 386, 387), (233, 343, 411, 402), (293, 336, 410, 407), (231, 303, 409, 404), (266, 406, 408, 292), (269, 405, 407, 295), (336, 292, 408, 410), (235, 403, 405, 269), (231, 404, 406, 266), (343, 232, 403, 411), (445, 233, 402, 455), (214, 205, 400, 401), (273, 354, 425, 420), (229, 324, 424, 415), (296, 318, 423, 422), (246, 418, 421, 272), (249, 417, 420, 275), (354, 272, 421, 425), (231, 416, 419, 271), (271, 419, 422, 297), (229, 415, 418, 246), (233, 414, 417, 249), (324, 228, 416, 424), (444, 230, 414, 456), (215, 204, 412, 413), (245, 347, 441, 437), (244, 329, 440, 438), (243, 307, 432, 439), (329, 243, 439, 440), (347, 244, 438, 441), (449, 245, 437, 457), (210, 209, 435, 436), (45, 429, 434, 125), (44, 430, 433, 107), (43, 431, 432, 307), (107, 433, 431, 43), (125, 434, 430, 44), (481, 489, 429, 45), (10, 428, 427, 9), (477, 508, 535, 487), (476, 507, 536, 488), (209, 552, 537, 435), (99, 517, 516, 20), (449, 558, 575, 452), (481, 512, 581, 489), (448, 557, 576, 453), (203, 202, 451, 442), (340, 338, 216, 450, 442, 224), (207, 548, 549, 374), (447, 556, 577, 454), (225, 565, 566, 323), (460, 583, 594, 490), (446, 555, 578, 455), (489, 581, 525, 429), (216, 227, 443, 450), (445, 554, 579, 456), (220, 562, 563, 321), (9, 506, 505, 138), (205, 544, 545, 400), (221, 564, 528, 299), (8, 504, 503, 151), (7, 502, 501, 162), (201, 200, 467, 466), (427, 491, 506, 9), (6, 500, 499, 175), (341, 568, 569, 227), (452, 575, 557, 448), (5, 498, 497, 186), (483, 513, 492, 2), (1, 458, 459, 0), (323, 566, 567, 226), (453, 576, 556, 447), (4, 496, 495, 459), (301, 519, 565, 225), (454, 577, 555, 446), (455, 578, 554, 445), (0, 494, 493, 475), (456, 579, 553, 444), (3, 474, 483, 2), (118, 24, 474, 482, 16, 116), (119, 523, 522, 26), (457, 580, 558, 449), (2, 492, 491, 427), (321, 563, 564, 221), (117, 515, 514, 19), (339, 561, 562, 220), (16, 482, 475, 27), (581, 513, 514, 525), (531, 515, 516, 526), (530, 517, 518, 527), (527, 518, 528, 529), (526, 516, 517, 530), (525, 514, 515, 531), (580, 570, 560, 559), (574, 571, 562, 561), (573, 572, 564, 563), (572, 529, 528, 564), (571, 573, 563, 562), (570, 574, 561, 560), (552, 558, 580, 537), (542, 553, 579, 543), (544, 554, 578, 545), (546, 555, 577, 547), (548, 556, 576, 549), (550, 557, 575, 551), (537, 580, 559, 538), (541, 582, 553, 542), (543, 579, 554, 544), (545, 578, 555, 546), (547, 577, 556, 548), (549, 576, 557, 550), (551, 575, 558, 552), (540, 539, 582, 541), (569, 568, 593, 589), (567, 566, 592, 590), (565, 519, 586, 591), (566, 565, 591, 592), (568, 567, 590, 593), (539, 569, 589, 582), (524, 583, 588, 523), (522, 584, 587, 521), (520, 585, 586, 519), (521, 587, 585, 520), (523, 588, 584, 522), (493, 594, 583, 524), (494, 495, 594, 493), (506, 491, 581, 512), (496, 497, 536, 507), (498, 499, 535, 508), (500, 501, 534, 509), (502, 503, 533, 510), (504, 505, 532, 511), (491, 492, 513, 581), (495, 496, 507, 594), (497, 498, 508, 536), (499, 500, 509, 535), (501, 502, 510, 534), (503, 504, 511, 533), (505, 506, 512, 532), (490, 594, 507, 476), (412, 543, 544, 205), (432, 529, 572, 439), (488, 536, 508, 477), (400, 545, 546, 206), (439, 572, 573, 440), (487, 535, 509, 478), (386, 547, 548, 207), (200, 540, 541, 467), (438, 571, 574, 441), (486, 534, 510, 479), (374, 549, 550, 208), (437, 570, 580, 457), (485, 533, 511, 480), (360, 551, 552, 209), (484, 532, 512, 481), (429, 525, 531, 434), (430, 526, 530, 433), (431, 527, 529, 432), (19, 514, 513, 483), (204, 542, 543, 412), (444, 553, 582, 473), (433, 530, 527, 431), (20, 516, 515, 117), (434, 531, 526, 430), (21, 518, 517, 99), (468, 589, 593, 472), (469, 590, 592, 471), (206, 546, 547, 386), (470, 591, 586, 463), (471, 592, 591, 470), (227, 569, 539, 443), (25, 520, 519, 301), (472, 593, 590, 469), (208, 550, 551, 360), (26, 522, 521, 101), (473, 582, 589, 468), (27, 524, 523, 119), (186, 497, 496, 4), (465, 588, 583, 460), (162, 501, 500, 6), (464, 587, 584, 461), (299, 528, 518, 21), (138, 505, 504, 8), (463, 586, 585, 462), (462, 585, 587, 464), (461, 584, 588, 465), (202, 538, 559, 451), (219, 560, 561, 339), (475, 493, 524, 27), (226, 567, 568, 341), (451, 559, 560, 219)])
_uv = me_cube.uv_layers.new(name='UVMap')
_uv.uv.foreach_set('vector', [0.125, 0.7321, 0.125, 0.75, 0.375, 0.75, 0.375, 0.7321, 0.625, 0.7321, 0.625, 0.75, 0.875, 0.75, 0.875, 0.7321, 0.125, 0.5179, 0.125, 0.5357, 0.375, 0.5357, 0.375, 0.5179, 0.125, 0.5536, 0.125, 0.5714, 0.375, 0.5714, 0.375, 0.5536, 0.125, 0.5893, 0.125, 0.6071, 0.375, 0.6071, 0.375, 0.5893, 0.125, 0.625, 0.125, 0.6429, 0.375, 0.6429, 0.375, 0.625, 0.125, 0.6607, 0.125, 0.6786, 0.375, 0.6786, 0.375, 0.6607, 0.125, 0.6964, 0.125, 0.7143, 0.375, 0.7143, 0.375, 0.6964, 0.3929, 0.1964, 0.3929, 0.2143, 0.4107, 0.2143, 0.4107, 0.1964, 0.4286, 0.1786, 0.4286, 0.1786, 0.4464, 0.1786, 0.4464, 0.1786, 0.4643, 0.1964, 0.4643, 0.2143, 0.4821, 0.2143, 0.4821, 0.1964, 0.3929, 0.1607, 0.3929, 0.1786, 0.4107, 0.1786, 0.4107, 0.1607, 0.4286, 0.1607, 0.4286, 0.1786, 0.4464, 0.1786, 0.4464, 0.1607, 0.4464, 0.1607, 0.4464, 0.1607, 0.4464, 0.1429, 0.4464, 0.1429, 0.3929, 0.125, 0.3929, 0.1429, 0.4107, 0.1429, 0.4107, 0.125, 0.4464, 0.125, 0.4464, 0.125, 0.4464, 0.1429, 0.4464, 0.1429, 0.4643, 0.125, 0.4643, 0.1429, 0.4821, 0.1429, 0.4821, 0.125, 0.3929, 0.08929, 0.3929, 0.1071, 0.4107, 0.1071, 0.4107, 0.08929, 0.4286, 0.08929, 0.4286, 0.1071, 0.4464, 0.1071, 0.4464, 0.08929, 0.4643, 0.1071, 0.4643, 0.1071, 0.4464, 0.1071, 0.4464, 0.1071, 0.3929, 0.05357, 0.3929, 0.07143, 0.4107, 0.07143, 0.4107, 0.05357, 0.4286, 0.03571, 0.4286, 0.03571, 0.4464, 0.03571, 0.4464, 0.03571, 0.4643, 0.05357, 0.4643, 0.07143, 0.4821, 0.07143, 0.4821, 0.05357, 0.5, 0.07143, 0.5, 0.07143, 0.4821, 0.07143, 0.4821, 0.07143, 0.3929, 0.01786, 0.3929, 0.03571, 0.4107, 0.03571, 0.4107, 0.01786, 0.4286, 0.01786, 0.4286, 0.03571, 0.4464, 0.03571, 0.4464, 0.01786, 0.4643, 0.01786, 0.4643, 0.03571, 0.4821, 0.03571, 0.4821, 0.01786, 0.625, 0.625, 0.625, 0.6429, 0.875, 0.6429, 0.875, 0.625, 0.625, 0.6607, 0.625, 0.6786, 0.875, 0.6786, 0.875, 0.6607, 0.625, 0.6964, 0.625, 0.7143, 0.875, 0.7143, 0.875, 0.6964, 0.25, 0.5179, 0.125, 0.75, 0.125, 0.7321, 0.125, 0.7143, 0.125, 0.6964, 0.125, 0.6786, 0.125, 0.6607, 0.125, 0.6429, 0.125, 0.625, 0.125, 0.6071, 0.125, 0.5893, 0.125, 0.5714, 0.125, 0.5536, 0.125, 0.5357, 0.375, 0.6429, 0.625, 0.75, 0.625, 0.7321, 0.375, 0.2679, 0.375, 0.2857, 0.625, 0.2857, 0.625, 0.2679, 0.375, 0.3036, 0.375, 0.3214, 0.625, 0.3214, 0.625, 0.3036, 0.375, 0.3393, 0.375, 0.3571, 0.625, 0.3571, 0.625, 0.3393, 0.4643, 0.2321, 0.4643, 0.2321, 0.4464, 0.2321, 0.4464, 0.2321, 0.375, 0.5179, 0.375, 0.5179, 0.375, 0.5357, 0.375, 0.5357, 0.4286, 0.2321, 0.4286, 0.2321, 0.4107, 0.2321, 0.4107, 0.2321, 0.4107, 0.125, 0.4107, 0.125, 0.4107, 0.1071, 0.4107, 0.1071, 0.4286, 0.1429, 0.4286, 0.1429, 0.4107, 0.1429, 0.4107, 0.1429, 0.4107, 0.05357, 0.4107, 0.05357, 0.4107, 0.03571, 0.4107, 0.03571, 0.4464, 0.05357, 0.4464, 0.05357, 0.4464, 0.07143, 0.4464, 0.07143, 0.4286, 0.07143, 0.4286, 0.07143, 0.4107, 0.07143, 0.4107, 0.07143, 0.5, 0.1429, 0.5, 0.1429, 0.4821, 0.1429, 0.4821, 0.1429, 0.4821, 0.125, 0.4821, 0.125, 0.4821, 0.1071, 0.4821, 0.1071, 0.4286, 0.1071, 0.4286, 0.1071, 0.4464, 0.1071, 0.4464, 0.1071, 0.4821, 0.1964, 0.4821, 0.1964, 0.4821, 0.1786, 0.4821, 0.1786, 0.4107, 0.1964, 0.4107, 0.1964, 0.4107, 0.1786, 0.4107, 0.1786, 0.4464, 0.1964, 0.4464, 0.1964, 0.4464, 0.2143, 0.4464, 0.2143, 0.4286, 0.2143, 0.4286, 0.2143, 0.4107, 0.2143, 0.4107, 0.2143, 0.5, 0.2143, 0.5, 0.2143, 0.4821, 0.2143, 0.4821, 0.2143, 0.4286, 0.1429, 0.4286, 0.1429, 0.4107, 0.1429, 0.4107, 0.1429, 0.4286, 0.1071, 0.4286, 0.1071, 0.4464, 0.1071, 0.4464, 0.1071, 0.4107, 0.125, 0.4107, 0.125, 0.4107, 0.1071, 0.4107, 0.1071, 0.4821, 0.05357, 0.4821, 0.05357, 0.4821, 0.03571, 0.4821, 0.03571, 0.4643, 0.1786, 0.4643, 0.1786, 0.4464, 0.1786, 0.4464, 0.1786, 0.4643, 0.1429, 0.4643, 0.1429, 0.4821, 0.1429, 0.4821, 0.1429, 0.4821, 0.1607, 0.4821, 0.1607, 0.4821, 0.1786, 0.4821, 0.1786, 0.4821, 0.1964, 0.4821, 0.1964, 0.4821, 0.1786, 0.4821, 0.1786, 0.5, 0.2143, 0.5, 0.2143, 0.4821, 0.2143, 0.4821, 0.2143, 0.5, 0.07143, 0.5, 0.07143, 0.4821, 0.07143, 0.4821, 0.07143, 0.4821, 0.08929, 0.4821, 0.08929, 0.4821, 0.1071, 0.4821, 0.1071, 0.4643, 0.07143, 0.4643, 0.07143, 0.4821, 0.07143, 0.4821, 0.07143, 0.4464, 0.08929, 0.4464, 0.08929, 0.4464, 0.07143, 0.4464, 0.07143, 0.4821, 0.125, 0.4821, 0.125, 0.4821, 0.1071, 0.4821, 0.1071, 0.4821, 0.05357, 0.4821, 0.05357, 0.4821, 0.03571, 0.4821, 0.03571, 0.4286, 0.05357, 0.4286, 0.07143, 0.4464, 0.07143, 0.4464, 0.05357, 0.4286, 0.1964, 0.4286, 0.2143, 0.4464, 0.2143, 0.4464, 0.1964, 0.4286, 0.125, 0.4286, 0.1429, 0.4464, 0.1429, 0.4464, 0.125, 0.4643, 0.1607, 0.4643, 0.1786, 0.4821, 0.1786, 0.4821, 0.1607, 0.4643, 0.08929, 0.4643, 0.1071, 0.4821, 0.1071, 0.4821, 0.08929, 0.4464, 0.125, 0.4464, 0.125, 0.4464, 0.1429, 0.4464, 0.1429, 0.4643, 0.07143, 0.4643, 0.07143, 0.4821, 0.07143, 0.4821, 0.07143, 0.4643, 0.1071, 0.4643, 0.1071, 0.4464, 0.1071, 0.4464, 0.1071, 0.4464, 0.08929, 0.4464, 0.08929, 0.4464, 0.07143, 0.4464, 0.07143, 0.4821, 0.08929, 0.4821, 0.08929, 0.4821, 0.1071, 0.4821, 0.1071, 0.4286, 0.1786, 0.4286, 0.1786, 0.4464, 0.1786, 0.4464, 0.1786, 0.4286, 0.2143, 0.4286, 0.2143, 0.4107, 0.2143, 0.4107, 0.2143, 0.4107, 0.1964, 0.4107, 0.1964, 0.4107, 0.1786, 0.4107, 0.1786, 0.4286, 0.03571, 0.4286, 0.03571, 0.4464, 0.03571, 0.4464, 0.03571, 0.4464, 0.1964, 0.4464, 0.1964, 0.4464, 0.2143, 0.4464, 0.2143, 0.4286, 0.07143, 0.4286, 0.07143, 0.4107, 0.07143, 0.4107, 0.07143, 0.4107, 0.05357, 0.4107, 0.05357, 0.4107, 0.03571, 0.4107, 0.03571, 0.4464, 0.05357, 0.4464, 0.05357, 0.4464, 0.07143, 0.4464, 0.07143, 0.4643, 0.1429, 0.4643, 0.1429, 0.4821, 0.1429, 0.4821, 0.1429, 0.4643, 0.1786, 0.4643, 0.1786, 0.4464, 0.1786, 0.4464, 0.1786, 0.4464, 0.1607, 0.4464, 0.1607, 0.4464, 0.1429, 0.4464, 0.1429, 0.4821, 0.1607, 0.4821, 0.1607, 0.4821, 0.1786, 0.4821, 0.1786, 0.5, 0.1429, 0.5, 0.1429, 0.4821, 0.1429, 0.4821, 0.1429, 0.4821, 0.1071, 0.4821, 0.1071, 0.5, 0.1071, 0.5, 0.1071, 0.4821, 0.05357, 0.4821, 0.07143, 0.5, 0.07143, 0.5, 0.05357, 0.4821, 0.1964, 0.4821, 0.2143, 0.5, 0.2143, 0.5, 0.1964, 0.4821, 0.125, 0.4821, 0.1429, 0.5, 0.1429, 0.5, 0.125, 0.4821, 0.03571, 0.4821, 0.03571, 0.5, 0.03571, 0.5, 0.03571, 0.4821, 0.03571, 0.4821, 0.03571, 0.5, 0.03571, 0.5, 0.03571, 0.4821, 0.1786, 0.4821, 0.1786, 0.5, 0.1786, 0.5, 0.1786, 0.4821, 0.1071, 0.4821, 0.1071, 0.5, 0.1071, 0.5, 0.1071, 0.875, 0.7321, 0.875, 0.7321, 0.875, 0.75, 0.875, 0.75, 0.375, 0.3571, 0.375, 0.375, 0.625, 0.375, 0.625, 0.3571, 0.4821, 0.01786, 0.4821, 0.03571, 0.5, 0.03571, 0.5, 0.01786, 0.4821, 0.08929, 0.4821, 0.1071, 0.5, 0.1071, 0.5, 0.08929, 0.4821, 0.1607, 0.4821, 0.1786, 0.5, 0.1786, 0.5, 0.1607, 0.4821, 0.1786, 0.4821, 0.1786, 0.5, 0.1786, 0.5, 0.1786, 0.4821, 0.1786, 0.4821, 0.1786, 0.4643, 0.1786, 0.4643, 0.1786, 0.4464, 0.1429, 0.4464, 0.1429, 0.4643, 0.1429, 0.4643, 0.1429, 0.4821, 0.1071, 0.4821, 0.1071, 0.4643, 0.1071, 0.4643, 0.1071, 0.4464, 0.07143, 0.4464, 0.07143, 0.4643, 0.07143, 0.4643, 0.07143, 0.4464, 0.08929, 0.4464, 0.1071, 0.4643, 0.1071, 0.4643, 0.08929, 0.4464, 0.1607, 0.4464, 0.1786, 0.4643, 0.1786, 0.4643, 0.1607, 0.4464, 0.07143, 0.4464, 0.07143, 0.4643, 0.07143, 0.4643, 0.07143, 0.4464, 0.1429, 0.4464, 0.1429, 0.4643, 0.1429, 0.4643, 0.1429, 0.4821, 0.1786, 0.4821, 0.1786, 0.4643, 0.1786, 0.4643, 0.1786, 0.3929, 0.1786, 0.3929, 0.1786, 0.3929, 0.1964, 0.3929, 0.1964, 0.375, 0.3214, 0.375, 0.3393, 0.625, 0.3393, 0.625, 0.3214, 0.375, 0.375, 0.375, 0.3571, 0.375, 0.3393, 0.5, 0.5, 0.625, 0.6607, 0.625, 0.6429, 0.625, 0.625, 0.625, 0.6429, 0.625, 0.6607, 0.875, 0.6607, 0.875, 0.6429, 0.4464, 0.01786, 0.4464, 0.03571, 0.4643, 0.03571, 0.4643, 0.01786, 0.4464, 0.05357, 0.4464, 0.07143, 0.4643, 0.07143, 0.4643, 0.05357, 0.4821, 0.1071, 0.4821, 0.1071, 0.4643, 0.1071, 0.4643, 0.1071, 0.4464, 0.125, 0.4464, 0.1429, 0.4643, 0.1429, 0.4643, 0.125, 0.4464, 0.1964, 0.4464, 0.2143, 0.4643, 0.2143, 0.4643, 0.1964, 0.4464, 0.07143, 0.4464, 0.07143, 0.4286, 0.07143, 0.4286, 0.07143, 0.4107, 0.03571, 0.4107, 0.03571, 0.4286, 0.03571, 0.4286, 0.03571, 0.4464, 0.2143, 0.4464, 0.2143, 0.4286, 0.2143, 0.4286, 0.2143, 0.4107, 0.1786, 0.4107, 0.1786, 0.4286, 0.1786, 0.4286, 0.1786, 0.4107, 0.125, 0.4107, 0.1429, 0.4286, 0.1429, 0.4286, 0.125, 0.4107, 0.1964, 0.4107, 0.2143, 0.4286, 0.2143, 0.4286, 0.1964, 0.4107, 0.05357, 0.4107, 0.07143, 0.4286, 0.07143, 0.4286, 0.05357, 0.4107, 0.1071, 0.4107, 0.1071, 0.4286, 0.1071, 0.4286, 0.1071, 0.4464, 0.1429, 0.4464, 0.1429, 0.4286, 0.1429, 0.4286, 0.1429, 0.4464, 0.2143, 0.4464, 0.2143, 0.4286, 0.2143, 0.4286, 0.2143, 0.4107, 0.1071, 0.4107, 0.1071, 0.4286, 0.1071, 0.4286, 0.1071, 0.4464, 0.07143, 0.4464, 0.07143, 0.4286, 0.07143, 0.4286, 0.07143, 0.4464, 0.1429, 0.4464, 0.1429, 0.4286, 0.1429, 0.4286, 0.1429, 0.375, 0.7321, 0.375, 0.7321, 0.375, 0.75, 0.375, 0.75, 0.375, 0.2857, 0.375, 0.3036, 0.625, 0.3036, 0.625, 0.2857, 0.375, 0.3393, 0.375, 0.3214, 0.375, 0.3036, 0.625, 0.6964, 0.625, 0.6786, 0.625, 0.6607, 0.5, 0.5, 0.625, 0.6786, 0.625, 0.6964, 0.875, 0.6964, 0.875, 0.6786, 0.4107, 0.01786, 0.4107, 0.03571, 0.4286, 0.03571, 0.4286, 0.01786, 0.4107, 0.03571, 0.4107, 0.03571, 0.4286, 0.03571, 0.4286, 0.03571, 0.4107, 0.08929, 0.4107, 0.1071, 0.4286, 0.1071, 0.4286, 0.08929, 0.4107, 0.1607, 0.4107, 0.1786, 0.4286, 0.1786, 0.4286, 0.1607, 0.4107, 0.1786, 0.4107, 0.1786, 0.4286, 0.1786, 0.4286, 0.1786, 0.4107, 0.1786, 0.4107, 0.1964, 0.4286, 0.1964, 0.4286, 0.1786, 0.4464, 0.1786, 0.4464, 0.1964, 0.4643, 0.1964, 0.4643, 0.1786, 0.4821, 0.1786, 0.4821, 0.1964, 0.5, 0.1964, 0.5, 0.1786, 0.4464, 0.1786, 0.4464, 0.1786, 0.4464, 0.1964, 0.4464, 0.1964, 0.4107, 0.2143, 0.4107, 0.2143, 0.4107, 0.1964, 0.4107, 0.1964, 0.4286, 0.1786, 0.4286, 0.1964, 0.4464, 0.1964, 0.4464, 0.1786, 0.4821, 0.2143, 0.4821, 0.2143, 0.4821, 0.1964, 0.4821, 0.1964, 0.4464, 0.1786, 0.4464, 0.1786, 0.4464, 0.1964, 0.4464, 0.1964, 0.4107, 0.2143, 0.4107, 0.2143, 0.4107, 0.1964, 0.4107, 0.1964, 0.4821, 0.2143, 0.4821, 0.2143, 0.4821, 0.1964, 0.4821, 0.1964, 0.4643, 0.1786, 0.4643, 0.1964, 0.4821, 0.1964, 0.4821, 0.1786, 0.3929, 0.1786, 0.3929, 0.1964, 0.4107, 0.1964, 0.4107, 0.1786, 0.125, 0.6786, 0.125, 0.6964, 0.375, 0.6964, 0.375, 0.6786, 0.4107, 0.1429, 0.4107, 0.1607, 0.4286, 0.1607, 0.4286, 0.1429, 0.4464, 0.1429, 0.4464, 0.1607, 0.4643, 0.1607, 0.4643, 0.1429, 0.4821, 0.1429, 0.4821, 0.1607, 0.5, 0.1607, 0.5, 0.1429, 0.4821, 0.1429, 0.4821, 0.1429, 0.4821, 0.1607, 0.4821, 0.1607, 0.4464, 0.1786, 0.4464, 0.1786, 0.4464, 0.1607, 0.4464, 0.1607, 0.4643, 0.1429, 0.4643, 0.1607, 0.4821, 0.1607, 0.4821, 0.1429, 0.4821, 0.1429, 0.4821, 0.1429, 0.4821, 0.1607, 0.4821, 0.1607, 0.4464, 0.1786, 0.4464, 0.1786, 0.4464, 0.1607, 0.4464, 0.1607, 0.4286, 0.1429, 0.4286, 0.1607, 0.4464, 0.1607, 0.4464, 0.1429, 0.3929, 0.1429, 0.3929, 0.1607, 0.4107, 0.1607, 0.4107, 0.1429, 0.125, 0.6429, 0.125, 0.6607, 0.375, 0.6607, 0.375, 0.6429, 0.4107, 0.1071, 0.4107, 0.125, 0.4286, 0.125, 0.4286, 0.1071, 0.4464, 0.1071, 0.4464, 0.125, 0.4643, 0.125, 0.4643, 0.1071, 0.4821, 0.1071, 0.4821, 0.125, 0.5, 0.125, 0.5, 0.1071, 0.4464, 0.1071, 0.4464, 0.1071, 0.4464, 0.125, 0.4464, 0.125, 0.4286, 0.1071, 0.4286, 0.125, 0.4464, 0.125, 0.4464, 0.1071, 0.4821, 0.1429, 0.4821, 0.1429, 0.4821, 0.125, 0.4821, 0.125, 0.4107, 0.1429, 0.4107, 0.1429, 0.4107, 0.125, 0.4107, 0.125, 0.4821, 0.1429, 0.4821, 0.1429, 0.4821, 0.125, 0.4821, 0.125, 0.4107, 0.1429, 0.4107, 0.1429, 0.4107, 0.125, 0.4107, 0.125, 0.4643, 0.1071, 0.4643, 0.125, 0.4821, 0.125, 0.4821, 0.1071, 0.4464, 0.1071, 0.4464, 0.1071, 0.4464, 0.125, 0.4464, 0.125, 0.3929, 0.1071, 0.3929, 0.125, 0.4107, 0.125, 0.4107, 0.1071, 0.125, 0.6071, 0.125, 0.625, 0.375, 0.625, 0.375, 0.6071, 0.4107, 0.07143, 0.4107, 0.08929, 0.4286, 0.08929, 0.4286, 0.07143, 0.4464, 0.07143, 0.4464, 0.08929, 0.4643, 0.08929, 0.4643, 0.07143, 0.4821, 0.07143, 0.4821, 0.08929, 0.5, 0.08929, 0.5, 0.07143, 0.4821, 0.07143, 0.4821, 0.07143, 0.4821, 0.08929, 0.4821, 0.08929, 0.4464, 0.1071, 0.4464, 0.1071, 0.4464, 0.08929, 0.4464, 0.08929, 0.4643, 0.07143, 0.4643, 0.08929, 0.4821, 0.08929, 0.4821, 0.07143, 0.4464, 0.1071, 0.4464, 0.1071, 0.4464, 0.08929, 0.4464, 0.08929, 0.4821, 0.07143, 0.4821, 0.07143, 0.4821, 0.08929, 0.4821, 0.08929, 0.4286, 0.07143, 0.4286, 0.08929, 0.4464, 0.08929, 0.4464, 0.07143, 0.3929, 0.07143, 0.3929, 0.08929, 0.4107, 0.08929, 0.4107, 0.07143, 0.125, 0.5714, 0.125, 0.5893, 0.375, 0.5893, 0.375, 0.5714, 0.4107, 0.03571, 0.4107, 0.05357, 0.4286, 0.05357, 0.4286, 0.03571, 0.4464, 0.03571, 0.4464, 0.05357, 0.4643, 0.05357, 0.4643, 0.03571, 0.4821, 0.03571, 0.4821, 0.05357, 0.5, 0.05357, 0.5, 0.03571, 0.4464, 0.03571, 0.4464, 0.03571, 0.4464, 0.05357, 0.4464, 0.05357, 0.4107, 0.07143, 0.4107, 0.07143, 0.4107, 0.05357, 0.4107, 0.05357, 0.4286, 0.03571, 0.4286, 0.05357, 0.4464, 0.05357, 0.4464, 0.03571, 0.4821, 0.07143, 0.4821, 0.07143, 0.4821, 0.05357, 0.4821, 0.05357, 0.4821, 0.07143, 0.4821, 0.07143, 0.4821, 0.05357, 0.4821, 0.05357, 0.4464, 0.03571, 0.4464, 0.03571, 0.4464, 0.05357, 0.4464, 0.05357, 0.4107, 0.07143, 0.4107, 0.07143, 0.4107, 0.05357, 0.4107, 0.05357, 0.4643, 0.03571, 0.4643, 0.05357, 0.4821, 0.05357, 0.4821, 0.03571, 0.3929, 0.03571, 0.3929, 0.05357, 0.4107, 0.05357, 0.4107, 0.03571, 0.125, 0.5357, 0.125, 0.5536, 0.375, 0.5536, 0.375, 0.5357, 0.125, 0.7321, 0.375, 0.7321, 0.375, 0.75, 0.125, 0.75, 0.625, 0.7321, 0.875, 0.7321, 0.875, 0.75, 0.625, 0.75, 0.125, 0.5179, 0.375, 0.5179, 0.375, 0.5357, 0.125, 0.5357, 0.125, 0.5536, 0.375, 0.5536, 0.375, 0.5714, 0.125, 0.5714, 0.125, 0.5893, 0.375, 0.5893, 0.375, 0.6071, 0.125, 0.6071, 0.125, 0.625, 0.375, 0.625, 0.375, 0.6429, 0.125, 0.6429, 0.125, 0.6607, 0.375, 0.6607, 0.375, 0.6786, 0.125, 0.6786, 0.125, 0.6964, 0.375, 0.6964, 0.375, 0.7143, 0.125, 0.7143, 0.3929, 0.1964, 0.4107, 0.1964, 0.4107, 0.2143, 0.3929, 0.2143, 0.4286, 0.1786, 0.4464, 0.1786, 0.4464, 0.1786, 0.4286, 0.1786, 0.4643, 0.1964, 0.4821, 0.1964, 0.4821, 0.2143, 0.4643, 0.2143, 0.3929, 0.1607, 0.4107, 0.1607, 0.4107, 0.1786, 0.3929, 0.1786, 0.4286, 0.1607, 0.4464, 0.1607, 0.4464, 0.1786, 0.4286, 0.1786, 0.4464, 0.1607, 0.4464, 0.1429, 0.4464, 0.1429, 0.4464, 0.1607, 0.3929, 0.125, 0.4107, 0.125, 0.4107, 0.1429, 0.3929, 0.1429, 0.4464, 0.125, 0.4464, 0.1429, 0.4464, 0.1429, 0.4464, 0.125, 0.4643, 0.125, 0.4821, 0.125, 0.4821, 0.1429, 0.4643, 0.1429, 0.3929, 0.08929, 0.4107, 0.08929, 0.4107, 0.1071, 0.3929, 0.1071, 0.4286, 0.08929, 0.4464, 0.08929, 0.4464, 0.1071, 0.4286, 0.1071, 0.4643, 0.1071, 0.4464, 0.1071, 0.4464, 0.1071, 0.4643, 0.1071, 0.3929, 0.05357, 0.4107, 0.05357, 0.4107, 0.07143, 0.3929, 0.07143, 0.4286, 0.03571, 0.4464, 0.03571, 0.4464, 0.03571, 0.4286, 0.03571, 0.4643, 0.05357, 0.4821, 0.05357, 0.4821, 0.07143, 0.4643, 0.07143, 0.5, 0.07143, 0.4821, 0.07143, 0.4821, 0.07143, 0.5, 0.07143, 0.3929, 0.01786, 0.4107, 0.01786, 0.4107, 0.03571, 0.3929, 0.03571, 0.4286, 0.01786, 0.4464, 0.01786, 0.4464, 0.03571, 0.4286, 0.03571, 0.4643, 0.01786, 0.4821, 0.01786, 0.4821, 0.03571, 0.4643, 0.03571, 0.625, 0.625, 0.875, 0.625, 0.875, 0.6429, 0.625, 0.6429, 0.625, 0.6607, 0.875, 0.6607, 0.875, 0.6786, 0.625, 0.6786, 0.625, 0.6964, 0.875, 0.6964, 0.875, 0.7143, 0.625, 0.7143, 0.625, 0.7321, 0.625, 0.75, 0.375, 0.6429, 0.125, 0.5357, 0.125, 0.5536, 0.125, 0.5714, 0.125, 0.5893, 0.125, 0.6071, 0.125, 0.625, 0.125, 0.6429, 0.125, 0.6607, 0.125, 0.6786, 0.125, 0.6964, 0.125, 0.7143, 0.125, 0.7321, 0.125, 0.75, 0.25, 0.5179, 0.375, 0.2679, 0.625, 0.2679, 0.625, 0.2857, 0.375, 0.2857, 0.375, 0.3036, 0.625, 0.3036, 0.625, 0.3214, 0.375, 0.3214, 0.375, 0.3393, 0.625, 0.3393, 0.625, 0.3571, 0.375, 0.3571, 0.3929, 0.1429, 0.3929, 0.1429, 0.3929, 0.1607, 0.3929, 0.1607, 0.375, 0.6607, 0.375, 0.6607, 0.375, 0.6429, 0.375, 0.6429, 0.375, 0.5179, 0.375, 0.5179, 0.375, 0.5, 0.375, 0.5, 0.4107, 0.125, 0.4107, 0.1071, 0.4107, 0.1071, 0.4107, 0.125, 0.4286, 0.1429, 0.4107, 0.1429, 0.4107, 0.1429, 0.4286, 0.1429, 0.4107, 0.05357, 0.4107, 0.03571, 0.4107, 0.03571, 0.4107, 0.05357, 0.4464, 0.05357, 0.4464, 0.07143, 0.4464, 0.07143, 0.4464, 0.05357, 0.4286, 0.07143, 0.4107, 0.07143, 0.4107, 0.07143, 0.4286, 0.07143, 0.5, 0.1429, 0.4821, 0.1429, 0.4821, 0.1429, 0.5, 0.1429, 0.4821, 0.125, 0.4821, 0.1071, 0.4821, 0.1071, 0.4821, 0.125, 0.4286, 0.1071, 0.4464, 0.1071, 0.4464, 0.1071, 0.4286, 0.1071, 0.4821, 0.1964, 0.4821, 0.1786, 0.4821, 0.1786, 0.4821, 0.1964, 0.4107, 0.1964, 0.4107, 0.1786, 0.4107, 0.1786, 0.4107, 0.1964, 0.4464, 0.1964, 0.4464, 0.2143, 0.4464, 0.2143, 0.4464, 0.1964, 0.4286, 0.2143, 0.4107, 0.2143, 0.4107, 0.2143, 0.4286, 0.2143, 0.5, 0.2143, 0.4821, 0.2143, 0.4821, 0.2143, 0.5, 0.2143, 0.4286, 0.1429, 0.4107, 0.1429, 0.4107, 0.1429, 0.4286, 0.1429, 0.4286, 0.1071, 0.4464, 0.1071, 0.4464, 0.1071, 0.4286, 0.1071, 0.4107, 0.125, 0.4107, 0.1071, 0.4107, 0.1071, 0.4107, 0.125, 0.4821, 0.05357, 0.4821, 0.03571, 0.4821, 0.03571, 0.4821, 0.05357, 0.4643, 0.1786, 0.4464, 0.1786, 0.4464, 0.1786, 0.4643, 0.1786, 0.4643, 0.1429, 0.4821, 0.1429, 0.4821, 0.1429, 0.4643, 0.1429, 0.4821, 0.1607, 0.4821, 0.1786, 0.4821, 0.1786, 0.4821, 0.1607, 0.4821, 0.1964, 0.4821, 0.1786, 0.4821, 0.1786, 0.4821, 0.1964, 0.5, 0.2143, 0.4821, 0.2143, 0.4821, 0.2143, 0.5, 0.2143, 0.5, 0.07143, 0.4821, 0.07143, 0.4821, 0.07143, 0.5, 0.07143, 0.4821, 0.08929, 0.4821, 0.1071, 0.4821, 0.1071, 0.4821, 0.08929, 0.4643, 0.07143, 0.4821, 0.07143, 0.4821, 0.07143, 0.4643, 0.07143, 0.4464, 0.08929, 0.4464, 0.07143, 0.4464, 0.07143, 0.4464, 0.08929, 0.4821, 0.125, 0.4821, 0.1071, 0.4821, 0.1071, 0.4821, 0.125, 0.4821, 0.05357, 0.4821, 0.03571, 0.4821, 0.03571, 0.4821, 0.05357, 0.4286, 0.05357, 0.4464, 0.05357, 0.4464, 0.07143, 0.4286, 0.07143, 0.4286, 0.1964, 0.4464, 0.1964, 0.4464, 0.2143, 0.4286, 0.2143, 0.4286, 0.125, 0.4464, 0.125, 0.4464, 0.1429, 0.4286, 0.1429, 0.4643, 0.1607, 0.4821, 0.1607, 0.4821, 0.1786, 0.4643, 0.1786, 0.4643, 0.08929, 0.4821, 0.08929, 0.4821, 0.1071, 0.4643, 0.1071, 0.4464, 0.125, 0.4464, 0.1429, 0.4464, 0.1429, 0.4464, 0.125, 0.4643, 0.07143, 0.4821, 0.07143, 0.4821, 0.07143, 0.4643, 0.07143, 0.4643, 0.1071, 0.4464, 0.1071, 0.4464, 0.1071, 0.4643, 0.1071, 0.4464, 0.08929, 0.4464, 0.07143, 0.4464, 0.07143, 0.4464, 0.08929, 0.4821, 0.08929, 0.4821, 0.1071, 0.4821, 0.1071, 0.4821, 0.08929, 0.4286, 0.1786, 0.4464, 0.1786, 0.4464, 0.1786, 0.4286, 0.1786, 0.4286, 0.2143, 0.4107, 0.2143, 0.4107, 0.2143, 0.4286, 0.2143, 0.4107, 0.1964, 0.4107, 0.1786, 0.4107, 0.1786, 0.4107, 0.1964, 0.4286, 0.03571, 0.4464, 0.03571, 0.4464, 0.03571, 0.4286, 0.03571, 0.4464, 0.1964, 0.4464, 0.2143, 0.4464, 0.2143, 0.4464, 0.1964, 0.4286, 0.07143, 0.4107, 0.07143, 0.4107, 0.07143, 0.4286, 0.07143, 0.4107, 0.05357, 0.4107, 0.03571, 0.4107, 0.03571, 0.4107, 0.05357, 0.4464, 0.05357, 0.4464, 0.07143, 0.4464, 0.07143, 0.4464, 0.05357, 0.4643, 0.1429, 0.4821, 0.1429, 0.4821, 0.1429, 0.4643, 0.1429, 0.4643, 0.1786, 0.4464, 0.1786, 0.4464, 0.1786, 0.4643, 0.1786, 0.4464, 0.1607, 0.4464, 0.1429, 0.4464, 0.1429, 0.4464, 0.1607, 0.4821, 0.1607, 0.4821, 0.1786, 0.4821, 0.1786, 0.4821, 0.1607, 0.5, 0.1429, 0.4821, 0.1429, 0.4821, 0.1429, 0.5, 0.1429, 0.4821, 0.1071, 0.5, 0.1071, 0.5, 0.1071, 0.4821, 0.1071, 0.4821, 0.05357, 0.5, 0.05357, 0.5, 0.07143, 0.4821, 0.07143, 0.4821, 0.1964, 0.5, 0.1964, 0.5, 0.2143, 0.4821, 0.2143, 0.4821, 0.125, 0.5, 0.125, 0.5, 0.1429, 0.4821, 0.1429, 0.4821, 0.03571, 0.5, 0.03571, 0.5, 0.03571, 0.4821, 0.03571, 0.4821, 0.03571, 0.5, 0.03571, 0.5, 0.03571, 0.4821, 0.03571, 0.4821, 0.1786, 0.5, 0.1786, 0.5, 0.1786, 0.4821, 0.1786, 0.4821, 0.1071, 0.5, 0.1071, 0.5, 0.1071, 0.4821, 0.1071, 0.3929, 0.1071, 0.3929, 0.1071, 0.3929, 0.125, 0.3929, 0.125, 0.375, 0.3571, 0.625, 0.3571, 0.625, 0.375, 0.375, 0.375, 0.4821, 0.01786, 0.5, 0.01786, 0.5, 0.03571, 0.4821, 0.03571, 0.4821, 0.08929, 0.5, 0.08929, 0.5, 0.1071, 0.4821, 0.1071, 0.4821, 0.1607, 0.5, 0.1607, 0.5, 0.1786, 0.4821, 0.1786, 0.4821, 0.1786, 0.5, 0.1786, 0.5, 0.1786, 0.4821, 0.1786, 0.4821, 0.1786, 0.4643, 0.1786, 0.4643, 0.1786, 0.4821, 0.1786, 0.4464, 0.1429, 0.4643, 0.1429, 0.4643, 0.1429, 0.4464, 0.1429, 0.4821, 0.1071, 0.4643, 0.1071, 0.4643, 0.1071, 0.4821, 0.1071, 0.4464, 0.07143, 0.4643, 0.07143, 0.4643, 0.07143, 0.4464, 0.07143, 0.4464, 0.08929, 0.4643, 0.08929, 0.4643, 0.1071, 0.4464, 0.1071, 0.4464, 0.1607, 0.4643, 0.1607, 0.4643, 0.1786, 0.4464, 0.1786, 0.4464, 0.07143, 0.4643, 0.07143, 0.4643, 0.07143, 0.4464, 0.07143, 0.4464, 0.1429, 0.4643, 0.1429, 0.4643, 0.1429, 0.4464, 0.1429, 0.4821, 0.1786, 0.4643, 0.1786, 0.4643, 0.1786, 0.4821, 0.1786, 0.875, 0.6607, 0.875, 0.6607, 0.875, 0.6429, 0.875, 0.6429, 0.375, 0.3214, 0.625, 0.3214, 0.625, 0.3393, 0.375, 0.3393, 0.375, 0.375, 0.625, 0.625, 0.625, 0.6429, 0.625, 0.6607, 0.5, 0.5, 0.375, 0.3393, 0.375, 0.3571, 0.625, 0.6429, 0.875, 0.6429, 0.875, 0.6607, 0.625, 0.6607, 0.4464, 0.01786, 0.4643, 0.01786, 0.4643, 0.03571, 0.4464, 0.03571, 0.4464, 0.05357, 0.4643, 0.05357, 0.4643, 0.07143, 0.4464, 0.07143, 0.4821, 0.1071, 0.4643, 0.1071, 0.4643, 0.1071, 0.4821, 0.1071, 0.4464, 0.125, 0.4643, 0.125, 0.4643, 0.1429, 0.4464, 0.1429, 0.4464, 0.1964, 0.4643, 0.1964, 0.4643, 0.2143, 0.4464, 0.2143, 0.4464, 0.07143, 0.4286, 0.07143, 0.4286, 0.07143, 0.4464, 0.07143, 0.4107, 0.03571, 0.4286, 0.03571, 0.4286, 0.03571, 0.4107, 0.03571, 0.4464, 0.2143, 0.4286, 0.2143, 0.4286, 0.2143, 0.4464, 0.2143, 0.4107, 0.1786, 0.4286, 0.1786, 0.4286, 0.1786, 0.4107, 0.1786, 0.4107, 0.125, 0.4286, 0.125, 0.4286, 0.1429, 0.4107, 0.1429, 0.4107, 0.1964, 0.4286, 0.1964, 0.4286, 0.2143, 0.4107, 0.2143, 0.4107, 0.05357, 0.4286, 0.05357, 0.4286, 0.07143, 0.4107, 0.07143, 0.4107, 0.1071, 0.4286, 0.1071, 0.4286, 0.1071, 0.4107, 0.1071, 0.4464, 0.1429, 0.4286, 0.1429, 0.4286, 0.1429, 0.4464, 0.1429, 0.4464, 0.2143, 0.4286, 0.2143, 0.4286, 0.2143, 0.4464, 0.2143, 0.4107, 0.1071, 0.4286, 0.1071, 0.4286, 0.1071, 0.4107, 0.1071, 0.4464, 0.07143, 0.4286, 0.07143, 0.4286, 0.07143, 0.4464, 0.07143, 0.4464, 0.1429, 0.4286, 0.1429, 0.4286, 0.1429, 0.4464, 0.1429, 0.375, 0.5893, 0.375, 0.5893, 0.375, 0.5714, 0.375, 0.5714, 0.375, 0.2857, 0.625, 0.2857, 0.625, 0.3036, 0.375, 0.3036, 0.375, 0.3393, 0.5, 0.5, 0.625, 0.6607, 0.625, 0.6786, 0.625, 0.6964, 0.375, 0.3036, 0.375, 0.3214, 0.625, 0.6786, 0.875, 0.6786, 0.875, 0.6964, 0.625, 0.6964, 0.4107, 0.01786, 0.4286, 0.01786, 0.4286, 0.03571, 0.4107, 0.03571, 0.4107, 0.03571, 0.4286, 0.03571, 0.4286, 0.03571, 0.4107, 0.03571, 0.4107, 0.08929, 0.4286, 0.08929, 0.4286, 0.1071, 0.4107, 0.1071, 0.4107, 0.1607, 0.4286, 0.1607, 0.4286, 0.1786, 0.4107, 0.1786, 0.4107, 0.1786, 0.4286, 0.1786, 0.4286, 0.1786, 0.4107, 0.1786, 0.4107, 0.1786, 0.4286, 0.1786, 0.4286, 0.1964, 0.4107, 0.1964, 0.4464, 0.1786, 0.4643, 0.1786, 0.4643, 0.1964, 0.4464, 0.1964, 0.4821, 0.1786, 0.5, 0.1786, 0.5, 0.1964, 0.4821, 0.1964, 0.4464, 0.1786, 0.4464, 0.1964, 0.4464, 0.1964, 0.4464, 0.1786, 0.4107, 0.2143, 0.4107, 0.1964, 0.4107, 0.1964, 0.4107, 0.2143, 0.4286, 0.1786, 0.4464, 0.1786, 0.4464, 0.1964, 0.4286, 0.1964, 0.4821, 0.2143, 0.4821, 0.1964, 0.4821, 0.1964, 0.4821, 0.2143, 0.4464, 0.1786, 0.4464, 0.1964, 0.4464, 0.1964, 0.4464, 0.1786, 0.4107, 0.2143, 0.4107, 0.1964, 0.4107, 0.1964, 0.4107, 0.2143, 0.4821, 0.2143, 0.4821, 0.1964, 0.4821, 0.1964, 0.4821, 0.2143, 0.4643, 0.1786, 0.4821, 0.1786, 0.4821, 0.1964, 0.4643, 0.1964, 0.3929, 0.1786, 0.4107, 0.1786, 0.4107, 0.1964, 0.3929, 0.1964, 0.125, 0.6786, 0.375, 0.6786, 0.375, 0.6964, 0.125, 0.6964, 0.4107, 0.1429, 0.4286, 0.1429, 0.4286, 0.1607, 0.4107, 0.1607, 0.4464, 0.1429, 0.4643, 0.1429, 0.4643, 0.1607, 0.4464, 0.1607, 0.4821, 0.1429, 0.5, 0.1429, 0.5, 0.1607, 0.4821, 0.1607, 0.4821, 0.1429, 0.4821, 0.1607, 0.4821, 0.1607, 0.4821, 0.1429, 0.4464, 0.1786, 0.4464, 0.1607, 0.4464, 0.1607, 0.4464, 0.1786, 0.4643, 0.1429, 0.4821, 0.1429, 0.4821, 0.1607, 0.4643, 0.1607, 0.4821, 0.1429, 0.4821, 0.1607, 0.4821, 0.1607, 0.4821, 0.1429, 0.4464, 0.1786, 0.4464, 0.1607, 0.4464, 0.1607, 0.4464, 0.1786, 0.4286, 0.1429, 0.4464, 0.1429, 0.4464, 0.1607, 0.4286, 0.1607, 0.3929, 0.1429, 0.4107, 0.1429, 0.4107, 0.1607, 0.3929, 0.1607, 0.125, 0.6429, 0.375, 0.6429, 0.375, 0.6607, 0.125, 0.6607, 0.4107, 0.1071, 0.4286, 0.1071, 0.4286, 0.125, 0.4107, 0.125, 0.4464, 0.1071, 0.4643, 0.1071, 0.4643, 0.125, 0.4464, 0.125, 0.4821, 0.1071, 0.5, 0.1071, 0.5, 0.125, 0.4821, 0.125, 0.4464, 0.1071, 0.4464, 0.125, 0.4464, 0.125, 0.4464, 0.1071, 0.4286, 0.1071, 0.4464, 0.1071, 0.4464, 0.125, 0.4286, 0.125, 0.4821, 0.1429, 0.4821, 0.125, 0.4821, 0.125, 0.4821, 0.1429, 0.4107, 0.1429, 0.4107, 0.125, 0.4107, 0.125, 0.4107, 0.1429, 0.4821, 0.1429, 0.4821, 0.125, 0.4821, 0.125, 0.4821, 0.1429, 0.4107, 0.1429, 0.4107, 0.125, 0.4107, 0.125, 0.4107, 0.1429, 0.4643, 0.1071, 0.4821, 0.1071, 0.4821, 0.125, 0.4643, 0.125, 0.4464, 0.1071, 0.4464, 0.125, 0.4464, 0.125, 0.4464, 0.1071, 0.3929, 0.1071, 0.4107, 0.1071, 0.4107, 0.125, 0.3929, 0.125, 0.125, 0.6071, 0.375, 0.6071, 0.375, 0.625, 0.125, 0.625, 0.4107, 0.07143, 0.4286, 0.07143, 0.4286, 0.08929, 0.4107, 0.08929, 0.4464, 0.07143, 0.4643, 0.07143, 0.4643, 0.08929, 0.4464, 0.08929, 0.4821, 0.07143, 0.5, 0.07143, 0.5, 0.08929, 0.4821, 0.08929, 0.4821, 0.07143, 0.4821, 0.08929, 0.4821, 0.08929, 0.4821, 0.07143, 0.4464, 0.1071, 0.4464, 0.08929, 0.4464, 0.08929, 0.4464, 0.1071, 0.4643, 0.07143, 0.4821, 0.07143, 0.4821, 0.08929, 0.4643, 0.08929, 0.4464, 0.1071, 0.4464, 0.08929, 0.4464, 0.08929, 0.4464, 0.1071, 0.4821, 0.07143, 0.4821, 0.08929, 0.4821, 0.08929, 0.4821, 0.07143, 0.4286, 0.07143, 0.4464, 0.07143, 0.4464, 0.08929, 0.4286, 0.08929, 0.3929, 0.07143, 0.4107, 0.07143, 0.4107, 0.08929, 0.3929, 0.08929, 0.125, 0.5714, 0.375, 0.5714, 0.375, 0.5893, 0.125, 0.5893, 0.4107, 0.03571, 0.4286, 0.03571, 0.4286, 0.05357, 0.4107, 0.05357, 0.4464, 0.03571, 0.4643, 0.03571, 0.4643, 0.05357, 0.4464, 0.05357, 0.4821, 0.03571, 0.5, 0.03571, 0.5, 0.05357, 0.4821, 0.05357, 0.4464, 0.03571, 0.4464, 0.05357, 0.4464, 0.05357, 0.4464, 0.03571, 0.4107, 0.07143, 0.4107, 0.05357, 0.4107, 0.05357, 0.4107, 0.07143, 0.4286, 0.03571, 0.4464, 0.03571, 0.4464, 0.05357, 0.4286, 0.05357, 0.4821, 0.07143, 0.4821, 0.05357, 0.4821, 0.05357, 0.4821, 0.07143, 0.4821, 0.07143, 0.4821, 0.05357, 0.4821, 0.05357, 0.4821, 0.07143, 0.4464, 0.03571, 0.4464, 0.05357, 0.4464, 0.05357, 0.4464, 0.03571, 0.4107, 0.07143, 0.4107, 0.05357, 0.4107, 0.05357, 0.4107, 0.07143, 0.4643, 0.03571, 0.4821, 0.03571, 0.4821, 0.05357, 0.4643, 0.05357, 0.3929, 0.03571, 0.4107, 0.03571, 0.4107, 0.05357, 0.3929, 0.05357, 0.125, 0.5357, 0.375, 0.5357, 0.375, 0.5536, 0.125, 0.5536, 0.4107, 0.2143, 0.4286, 0.2143, 0.4286, 0.2321, 0.4107, 0.2321, 0.4464, 0.2143, 0.4643, 0.2143, 0.4643, 0.2321, 0.4464, 0.2321, 0.4821, 0.2143, 0.5, 0.2143, 0.5, 0.2321, 0.4821, 0.2321, 0.4643, 0.2143, 0.4821, 0.2143, 0.4821, 0.2321, 0.4643, 0.2321, 0.4286, 0.2143, 0.4464, 0.2143, 0.4464, 0.2321, 0.4286, 0.2321, 0.3929, 0.2143, 0.4107, 0.2143, 0.4107, 0.2321, 0.3929, 0.2321, 0.125, 0.7143, 0.375, 0.7143, 0.375, 0.7321, 0.125, 0.7321, 0.4107, 0.2143, 0.4107, 0.2321, 0.4286, 0.2321, 0.4286, 0.2143, 0.4464, 0.2143, 0.4464, 0.2321, 0.4643, 0.2321, 0.4643, 0.2143, 0.4821, 0.2143, 0.4821, 0.2321, 0.5, 0.2321, 0.5, 0.2143, 0.4643, 0.2143, 0.4643, 0.2321, 0.4821, 0.2321, 0.4821, 0.2143, 0.4286, 0.2143, 0.4286, 0.2321, 0.4464, 0.2321, 0.4464, 0.2143, 0.3929, 0.2143, 0.3929, 0.2321, 0.4107, 0.2321, 0.4107, 0.2143, 0.125, 0.7143, 0.125, 0.7321, 0.375, 0.7321, 0.375, 0.7143, 0.3929, 0.07143, 0.3929, 0.07143, 0.3929, 0.08929, 0.3929, 0.08929, 0.3929, 0.03571, 0.3929, 0.03571, 0.3929, 0.05357, 0.3929, 0.05357, 0.375, 0.7143, 0.375, 0.7143, 0.375, 0.7321, 0.375, 0.7321, 0.625, 0.3393, 0.625, 0.3393, 0.625, 0.3214, 0.625, 0.3214, 0.3929, 0.2143, 0.3929, 0.2143, 0.3929, 0.1964, 0.3929, 0.1964, 0.3929, 0.2143, 0.3929, 0.2143, 0.3929, 0.2321, 0.3929, 0.2321, 0.3929, 0.1786, 0.3929, 0.1786, 0.3929, 0.1607, 0.3929, 0.1607, 0.375, 0.25, 0.625, 0.25, 0.625, 0.2679, 0.375, 0.2679, 0.375, 0.3036, 0.625, 0.6964, 0.625, 0.7143, 0.625, 0.7321, 0.25, 0.5179, 0.375, 0.2857, 0.375, 0.6429, 0.375, 0.6429, 0.375, 0.6607, 0.375, 0.6607, 0.3929, 0.1429, 0.3929, 0.1429, 0.3929, 0.125, 0.3929, 0.125, 0.875, 0.6429, 0.875, 0.6429, 0.875, 0.6607, 0.875, 0.6607, 0.4107, 0.01786, 0.4107, 0.01786, 0.3929, 0.01786, 0.3929, 0.01786, 0.3929, 0.1071, 0.3929, 0.1071, 0.3929, 0.08929, 0.3929, 0.08929, 0.3929, 0.2321, 0.3929, 0.2321, 0.4107, 0.2321, 0.4107, 0.2321, 0.625, 0.7143, 0.875, 0.7143, 0.875, 0.7321, 0.625, 0.7321, 0.3929, 0.07143, 0.3929, 0.07143, 0.3929, 0.05357, 0.3929, 0.05357, 0.625, 0.3214, 0.625, 0.3214, 0.625, 0.3393, 0.625, 0.3393, 0.375, 0.7143, 0.375, 0.7143, 0.375, 0.6964, 0.375, 0.6964, 0.375, 0.5714, 0.375, 0.5714, 0.375, 0.5893, 0.375, 0.5893, 0.625, 0.3571, 0.625, 0.3571, 0.625, 0.375, 0.625, 0.375, 0.375, 0.6786, 0.375, 0.6786, 0.375, 0.6607, 0.375, 0.6607, 0.375, 0.6429, 0.375, 0.6429, 0.375, 0.625, 0.375, 0.625, 0.125, 0.5, 0.375, 0.5, 0.375, 0.5179, 0.125, 0.5179, 0.375, 0.7321, 0.375, 0.7321, 0.375, 0.7143, 0.375, 0.7143, 0.375, 0.6071, 0.375, 0.6071, 0.375, 0.5893, 0.375, 0.5893, 0.875, 0.6964, 0.875, 0.6964, 0.875, 0.7143, 0.875, 0.7143, 0.3929, 0.1964, 0.3929, 0.1964, 0.3929, 0.1786, 0.3929, 0.1786, 0.375, 0.5714, 0.375, 0.5714, 0.375, 0.5536, 0.375, 0.5536, 0.625, 0.2679, 0.625, 0.2679, 0.625, 0.25, 0.625, 0.25, 0.125, 0.5, 0.125, 0.5179, 0.375, 0.5179, 0.375, 0.5, 0.875, 0.6607, 0.875, 0.6607, 0.875, 0.6786, 0.875, 0.6786, 0.3929, 0.1607, 0.3929, 0.1607, 0.3929, 0.1429, 0.3929, 0.1429, 0.375, 0.5357, 0.375, 0.5357, 0.375, 0.5179, 0.375, 0.5179, 0.875, 0.625, 0.875, 0.625, 0.875, 0.6429, 0.875, 0.6429, 0.3929, 0.125, 0.3929, 0.125, 0.3929, 0.1071, 0.3929, 0.1071, 0.3929, 0.08929, 0.3929, 0.08929, 0.3929, 0.07143, 0.3929, 0.07143, 0.875, 0.75, 0.875, 0.75, 0.875, 0.7321, 0.875, 0.7321, 0.3929, 0.05357, 0.3929, 0.05357, 0.3929, 0.03571, 0.3929, 0.03571, 0.375, 0.25, 0.375, 0.2679, 0.625, 0.2679, 0.625, 0.25, 0.375, 0.3036, 0.375, 0.2857, 0.25, 0.5179, 0.625, 0.7321, 0.625, 0.7143, 0.625, 0.6964, 0.875, 0.6964, 0.875, 0.6964, 0.875, 0.6786, 0.875, 0.6786, 0.3929, 0.2321, 0.3929, 0.2321, 0.3929, 0.2143, 0.3929, 0.2143, 0.375, 0.75, 0.375, 0.75, 0.375, 0.7321, 0.375, 0.7321, 0.625, 0.3393, 0.625, 0.3393, 0.625, 0.3571, 0.625, 0.3571, 0.625, 0.3036, 0.625, 0.3036, 0.625, 0.2857, 0.625, 0.2857, 0.625, 0.3036, 0.625, 0.3036, 0.625, 0.3214, 0.625, 0.3214, 0.625, 0.7143, 0.625, 0.7321, 0.875, 0.7321, 0.875, 0.7143, 0.3929, 0.2321, 0.3929, 0.25, 0.4107, 0.25, 0.4107, 0.2321, 0.4286, 0.2321, 0.4286, 0.25, 0.4464, 0.25, 0.4464, 0.2321, 0.4643, 0.2321, 0.4643, 0.25, 0.4821, 0.25, 0.4821, 0.2321, 0.4821, 0.2321, 0.4821, 0.25, 0.5, 0.25, 0.5, 0.2321, 0.4464, 0.2321, 0.4464, 0.25, 0.4643, 0.25, 0.4643, 0.2321, 0.4107, 0.2321, 0.4107, 0.25, 0.4286, 0.25, 0.4286, 0.2321, 0.3929, 0.2321, 0.4107, 0.2321, 0.4107, 0.25, 0.3929, 0.25, 0.4286, 0.2321, 0.4464, 0.2321, 0.4464, 0.25, 0.4286, 0.25, 0.4643, 0.2321, 0.4821, 0.2321, 0.4821, 0.25, 0.4643, 0.25, 0.4821, 0.2321, 0.5, 0.2321, 0.5, 0.25, 0.4821, 0.25, 0.4464, 0.2321, 0.4643, 0.2321, 0.4643, 0.25, 0.4464, 0.25, 0.4107, 0.2321, 0.4286, 0.2321, 0.4286, 0.25, 0.4107, 0.25, 0.375, 0.2143, 0.3929, 0.2143, 0.3929, 0.2321, 0.375, 0.2321, 0.375, 0.03571, 0.3929, 0.03571, 0.3929, 0.05357, 0.375, 0.05357, 0.375, 0.07143, 0.3929, 0.07143, 0.3929, 0.08929, 0.375, 0.08929, 0.375, 0.1071, 0.3929, 0.1071, 0.3929, 0.125, 0.375, 0.125, 0.375, 0.1429, 0.3929, 0.1429, 0.3929, 0.1607, 0.375, 0.1607, 0.375, 0.1786, 0.3929, 0.1786, 0.3929, 0.1964, 0.375, 0.1964, 0.375, 0.2321, 0.3929, 0.2321, 0.3929, 0.25, 0.375, 0.25, 0.375, 0.01786, 0.3929, 0.01786, 0.3929, 0.03571, 0.375, 0.03571, 0.375, 0.05357, 0.3929, 0.05357, 0.3929, 0.07143, 0.375, 0.07143, 0.375, 0.08929, 0.3929, 0.08929, 0.3929, 0.1071, 0.375, 0.1071, 0.375, 0.125, 0.3929, 0.125, 0.3929, 0.1429, 0.375, 0.1429, 0.375, 0.1607, 0.3929, 0.1607, 0.3929, 0.1786, 0.375, 0.1786, 0.375, 0.1964, 0.3929, 0.1964, 0.3929, 0.2143, 0.375, 0.2143, 0.375, 0.0, 0.3929, 0.0, 0.3929, 0.01786, 0.375, 0.01786, 0.4107, 0.0, 0.4286, 0.0, 0.4286, 0.01786, 0.4107, 0.01786, 0.4464, 0.0, 0.4643, 0.0, 0.4643, 0.01786, 0.4464, 0.01786, 0.4821, 0.0, 0.5, 0.0, 0.5, 0.01786, 0.4821, 0.01786, 0.4643, 0.0, 0.4821, 0.0, 0.4821, 0.01786, 0.4643, 0.01786, 0.4286, 0.0, 0.4464, 0.0, 0.4464, 0.01786, 0.4286, 0.01786, 0.3929, 0.0, 0.4107, 0.0, 0.4107, 0.01786, 0.3929, 0.01786, 0.4107, 0.0, 0.4107, 0.01786, 0.4286, 0.01786, 0.4286, 0.0, 0.4464, 0.0, 0.4464, 0.01786, 0.4643, 0.01786, 0.4643, 0.0, 0.4821, 0.0, 0.4821, 0.01786, 0.5, 0.01786, 0.5, 0.0, 0.4643, 0.0, 0.4643, 0.01786, 0.4821, 0.01786, 0.4821, 0.0, 0.4286, 0.0, 0.4286, 0.01786, 0.4464, 0.01786, 0.4464, 0.0, 0.3929, 0.0, 0.3929, 0.01786, 0.4107, 0.01786, 0.4107, 0.0, 0.375, 0.0, 0.375, 0.01786, 0.3929, 0.01786, 0.3929, 0.0, 0.375, 0.2143, 0.375, 0.2321, 0.3929, 0.2321, 0.3929, 0.2143, 0.375, 0.03571, 0.375, 0.05357, 0.3929, 0.05357, 0.3929, 0.03571, 0.375, 0.07143, 0.375, 0.08929, 0.3929, 0.08929, 0.3929, 0.07143, 0.375, 0.1071, 0.375, 0.125, 0.3929, 0.125, 0.3929, 0.1071, 0.375, 0.1429, 0.375, 0.1607, 0.3929, 0.1607, 0.3929, 0.1429, 0.375, 0.1786, 0.375, 0.1964, 0.3929, 0.1964, 0.3929, 0.1786, 0.375, 0.2321, 0.375, 0.25, 0.3929, 0.25, 0.3929, 0.2321, 0.375, 0.01786, 0.375, 0.03571, 0.3929, 0.03571, 0.3929, 0.01786, 0.375, 0.05357, 0.375, 0.07143, 0.3929, 0.07143, 0.3929, 0.05357, 0.375, 0.08929, 0.375, 0.1071, 0.3929, 0.1071, 0.3929, 0.08929, 0.375, 0.125, 0.375, 0.1429, 0.3929, 0.1429, 0.3929, 0.125, 0.375, 0.1607, 0.375, 0.1786, 0.3929, 0.1786, 0.3929, 0.1607, 0.375, 0.1964, 0.375, 0.2143, 0.3929, 0.2143, 0.3929, 0.1964, 0.3929, 0.01786, 0.3929, 0.01786, 0.3929, 0.03571, 0.3929, 0.03571, 0.375, 0.5536, 0.375, 0.5536, 0.375, 0.5714, 0.375, 0.5714, 0.5, 0.2321, 0.5, 0.2321, 0.4821, 0.2321, 0.4821, 0.2321, 0.3929, 0.05357, 0.3929, 0.05357, 0.3929, 0.07143, 0.3929, 0.07143, 0.375, 0.5893, 0.375, 0.5893, 0.375, 0.6071, 0.375, 0.6071, 0.4821, 0.2321, 0.4821, 0.2321, 0.4643, 0.2321, 0.4643, 0.2321, 0.3929, 0.08929, 0.3929, 0.08929, 0.3929, 0.1071, 0.3929, 0.1071, 0.375, 0.625, 0.375, 0.625, 0.375, 0.6429, 0.375, 0.6429, 0.375, 0.5, 0.375, 0.5, 0.375, 0.5179, 0.375, 0.5179, 0.4464, 0.2321, 0.4464, 0.2321, 0.4286, 0.2321, 0.4286, 0.2321, 0.3929, 0.125, 0.3929, 0.125, 0.3929, 0.1429, 0.3929, 0.1429, 0.375, 0.6607, 0.375, 0.6607, 0.375, 0.6786, 0.375, 0.6786, 0.4107, 0.2321, 0.4107, 0.2321, 0.3929, 0.2321, 0.3929, 0.2321, 0.3929, 0.1607, 0.3929, 0.1607, 0.3929, 0.1786, 0.3929, 0.1786, 0.375, 0.6964, 0.375, 0.6964, 0.375, 0.7143, 0.375, 0.7143, 0.3929, 0.1964, 0.3929, 0.1964, 0.3929, 0.2143, 0.3929, 0.2143, 0.4107, 0.2321, 0.4107, 0.2321, 0.4286, 0.2321, 0.4286, 0.2321, 0.4464, 0.2321, 0.4464, 0.2321, 0.4643, 0.2321, 0.4643, 0.2321, 0.4821, 0.2321, 0.4821, 0.2321, 0.5, 0.2321, 0.5, 0.2321, 0.625, 0.2857, 0.625, 0.2857, 0.625, 0.2679, 0.625, 0.2679, 0.375, 0.5357, 0.375, 0.5357, 0.375, 0.5536, 0.375, 0.5536, 0.3929, 0.03571, 0.3929, 0.03571, 0.3929, 0.01786, 0.3929, 0.01786, 0.4643, 0.2321, 0.4643, 0.2321, 0.4821, 0.2321, 0.4821, 0.2321, 0.625, 0.3214, 0.625, 0.3214, 0.625, 0.3036, 0.625, 0.3036, 0.4286, 0.2321, 0.4286, 0.2321, 0.4464, 0.2321, 0.4464, 0.2321, 0.625, 0.3571, 0.625, 0.3571, 0.625, 0.3393, 0.625, 0.3393, 0.4107, 0.01786, 0.4107, 0.01786, 0.4286, 0.01786, 0.4286, 0.01786, 0.4464, 0.01786, 0.4464, 0.01786, 0.4643, 0.01786, 0.4643, 0.01786, 0.375, 0.6071, 0.375, 0.6071, 0.375, 0.625, 0.375, 0.625, 0.4821, 0.01786, 0.4821, 0.01786, 0.5, 0.01786, 0.5, 0.01786, 0.4643, 0.01786, 0.4643, 0.01786, 0.4821, 0.01786, 0.4821, 0.01786, 0.875, 0.7143, 0.875, 0.7143, 0.875, 0.7321, 0.875, 0.7321, 0.875, 0.6429, 0.875, 0.6429, 0.875, 0.625, 0.875, 0.625, 0.4286, 0.01786, 0.4286, 0.01786, 0.4464, 0.01786, 0.4464, 0.01786, 0.375, 0.6786, 0.375, 0.6786, 0.375, 0.6964, 0.375, 0.6964, 0.875, 0.6786, 0.875, 0.6786, 0.875, 0.6607, 0.875, 0.6607, 0.3929, 0.01786, 0.3929, 0.01786, 0.4107, 0.01786, 0.4107, 0.01786, 0.875, 0.7143, 0.875, 0.7143, 0.875, 0.6964, 0.875, 0.6964, 0.375, 0.5536, 0.375, 0.5536, 0.375, 0.5357, 0.375, 0.5357, 0.4286, 0.01786, 0.4286, 0.01786, 0.4107, 0.01786, 0.4107, 0.01786, 0.375, 0.625, 0.375, 0.625, 0.375, 0.6071, 0.375, 0.6071, 0.4643, 0.01786, 0.4643, 0.01786, 0.4464, 0.01786, 0.4464, 0.01786, 0.625, 0.375, 0.625, 0.375, 0.625, 0.3571, 0.625, 0.3571, 0.375, 0.6964, 0.375, 0.6964, 0.375, 0.6786, 0.375, 0.6786, 0.5, 0.01786, 0.5, 0.01786, 0.4821, 0.01786, 0.4821, 0.01786, 0.4821, 0.01786, 0.4821, 0.01786, 0.4643, 0.01786, 0.4643, 0.01786, 0.4464, 0.01786, 0.4464, 0.01786, 0.4286, 0.01786, 0.4286, 0.01786, 0.625, 0.25, 0.625, 0.25, 0.625, 0.2679, 0.625, 0.2679, 0.625, 0.2857, 0.625, 0.2857, 0.625, 0.3036, 0.625, 0.3036, 0.875, 0.7321, 0.875, 0.7321, 0.875, 0.7143, 0.875, 0.7143, 0.875, 0.6786, 0.875, 0.6786, 0.875, 0.6964, 0.875, 0.6964, 0.625, 0.2679, 0.625, 0.2679, 0.625, 0.2857, 0.625, 0.2857])
me_cube.materials.append(mat_material)
me_cube.use_remesh_preserve_volume = False
me_cube.use_remesh_preserve_attributes = False
me_cube.use_mirror_vertex_groups = False
me_cube.update()

# ---- objects
ob_cube = bpy.data.objects.new('Cube', me_cube)

# ---- transforms, parenting, visibility, modifiers, constraints
ob_cube.location = (0.0, 0.0, 0.0)
ob_cube.lock_rotations_4d = False
ob_cube.empty_display_type = 'ARROWS'
ob_cube.lineart.crease_threshold = 0.0

# ---- collection membership
col_collection.objects.link(ob_cube)

# ---- scene / render settings (as saved in the file)
scene.frame_start = 1; scene.frame_end = 250; scene.frame_set(1)
scene.render.engine = 'BLENDER_EEVEE_NEXT'
scene.cycles.use_denoising = False
scene.cycles.samples = 128
scene.cycles.sampling_pattern = 'TABULATED_SOBOL'
scene.cycles.use_adaptive_sampling = False
scene.cycles.use_light_tree = False
scene.view_settings.view_transform = 'Filmic'
bpy.context.view_layer.update()

# ---- added for rendering (the .blend has no active camera and no usable light): camera, sun
cam_auto = bpy.data.cameras.new('AutoCamera')
cam_auto.lens = 50.0
cam_auto.sensor_width = 36.0
cam_auto.clip_end = 1000.0
ob_auto_camera = bpy.data.objects.new('AutoCamera', cam_auto)
scene.collection.objects.link(ob_auto_camera)
ob_auto_camera.location = (2.63161, -3.15793, 2.15529)
ob_auto_camera.rotation_euler = (1.09748, -7.21219e-08, 0.694738)
scene.camera = ob_auto_camera
light_auto_sun = bpy.data.lights.new('AutoSun', 'SUN')
light_auto_sun.energy = 3.0
light_auto_sun.angle = 0.0523599
ob_auto_sun = bpy.data.objects.new('AutoSun', light_auto_sun)
scene.collection.objects.link(ob_auto_sun)
ob_auto_sun.rotation_euler = (0.872665, 0.174533, 0.523599)
bpy.context.view_layer.update()
